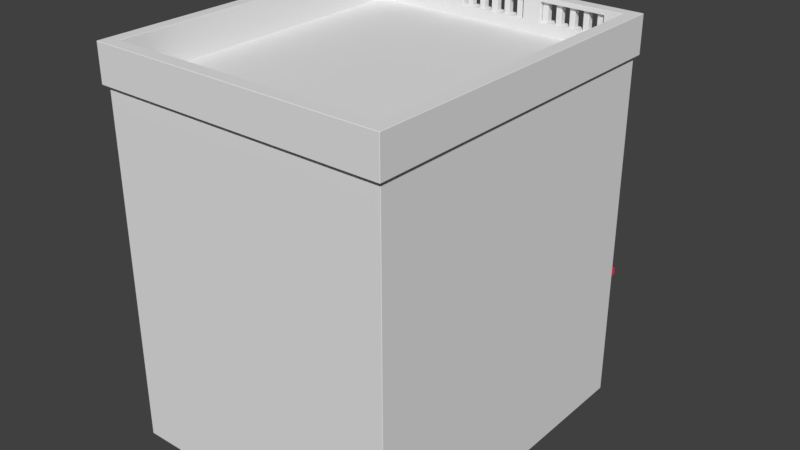 # Source: building5.blend  (saved by Blender 2.78.0; exported with 4.5.12 LTS)
import bpy
from mathutils import Matrix  # noqa: F401  (used for matrix-valued properties, if any)

bpy.ops.wm.read_factory_settings(use_empty=True)
scene = bpy.context.scene
scene.name = 'Scene'

# ---- collections
col_collection_1 = bpy.data.collections.new('Collection 1'); scene.collection.children.link(col_collection_1)

# ---- materials (node trees are filled in below, after node groups)
mat_concrete = bpy.data.materials.new('concrete')
mat_concrete.alpha_threshold = 0.0
mat_concrete.use_transparent_shadow = False
mat_concrete.roughness = 0.5
mat_window = bpy.data.materials.new('window')
mat_window.alpha_threshold = 0.0
mat_window.use_transparent_shadow = False
mat_window.diffuse_color = (0.1288, 0.1743, 0.2882, 1.0)
mat_window.specular_color = (0.9923, 0.8697, 1.0)
mat_window.roughness = 0.5
mat_red = bpy.data.materials.new('red')
mat_red.alpha_threshold = 0.0
mat_red.use_transparent_shadow = False
mat_red.diffuse_color = (0.949, 0.03712, 0.08617, 1.0)
mat_red.roughness = 0.5
mat_red.specular_intensity = 0.2
mat_blue_white = bpy.data.materials.new('blue_white')
mat_blue_white.alpha_threshold = 0.0
mat_blue_white.use_transparent_shadow = False
mat_blue_white.diffuse_color = (0.6031, 0.9713, 1.0, 1.0)
mat_blue_white.specular_color = (0.8819, 0.7495, 0.9698)
mat_blue_white.roughness = 0.5
mat_blue_white.specular_intensity = 0.2

# ---- material node trees

# ---- world
world_world = bpy.data.worlds.new('World'); scene.world = world_world
world_world.color = (0.05088, 0.05088, 0.05088)
world_world.use_sun_shadow = False
world_world.sun_shadow_jitter_overblur = 0.0
world_world.cycles.sampling_method = 'MANUAL'

# ---- meshes
me_house_5 = bpy.data.meshes.new('house_5')
me_house_5.from_pydata([(-7.601, -4.366, 9.408), (-7.601, -4.366, 9.713), (-6.038, -4.366, 9.408), (-6.038, -4.366, 9.713), (-4.153, -4.366, 9.408), (-6.038, -4.585, 13.11), (-4.153, -4.366, 9.713), (-5.716, -4.366, 9.408), (-5.716, -4.366, 9.713), (-7.601, -4.585, 13.11), (-7.601, -4.366, 12.81), (-7.601, -4.366, 13.11), (-6.038, -4.366, 12.81), (-6.038, -4.366, 13.11), (-4.153, -4.366, 12.81), (-7.601, -4.585, 12.81), (-4.153, -4.366, 13.11), (-5.716, -4.366, 12.81), (-5.716, -4.366, 13.11), (-5.716, -4.585, 9.713), (-5.716, -4.366, 16.2), (-7.601, -4.366, 16.2), (-7.601, -4.366, 16.51), (-6.038, -4.366, 16.2), (-6.038, -4.366, 16.51), (-6.038, -4.366, 19.6), (-4.153, -4.366, 16.2), (-5.716, -4.585, 9.408), (-4.153, -4.585, 9.713), (-4.153, -4.366, 16.51), (-5.716, -4.366, 16.51), (-4.153, -4.585, 9.408), (-5.716, -4.366, 19.6), (-7.601, -4.366, 19.6), (-7.601, -4.366, 19.91), (-6.038, -4.366, 19.91), (-7.601, -4.585, 9.713), (-4.153, -4.366, 19.6), (-6.038, -4.585, 12.81), (-6.038, -4.585, 9.713), (-4.153, -4.366, 19.91), (-5.716, -4.366, 19.91), (-6.038, -4.585, 9.408), (-7.601, -4.585, 9.408), (-6.038, -4.585, 16.2), (-4.153, -4.585, 12.81), (-4.153, -4.585, 13.11), (-5.716, -4.585, 12.81), (-5.716, -4.585, 13.11), (-7.601, -4.585, 16.2), (-7.601, -4.585, 16.51), (-6.038, -4.585, 16.51), (-6.038, -4.585, 19.6), (-4.153, -4.585, 16.2), (-4.153, -4.585, 16.51), (-5.716, -4.585, 16.2), (-5.716, -4.585, 16.51), (-5.716, -4.585, 19.6), (-7.601, -4.585, 19.6), (-7.601, -4.585, 19.91), (-6.038, -4.585, 19.91), (-4.153, -4.585, 19.6), (-4.153, -4.585, 19.91), (-5.716, -4.585, 19.91), (-7.447, -5.277, 23.58), (-7.447, -4.856, 23.58), (-7.083, -5.277, 23.58), (-7.083, -4.856, 23.58), (-7.083, -4.856, 22.06), (-7.447, -4.856, 22.06), (-7.083, -5.277, 22.06), (-7.447, -5.277, 22.06), (-6.538, -5.277, 23.58), (-6.538, -4.856, 23.58), (-6.174, -5.277, 23.58), (-6.174, -4.856, 23.58), (-6.174, -4.856, 22.06), (-6.538, -4.856, 22.06), (-6.174, -5.277, 22.06), (-6.538, -5.277, 22.06), (-5.628, -5.277, 23.58), (-5.628, -4.856, 23.58), (-5.265, -5.277, 23.58), (-5.265, -4.856, 23.58), (-5.265, -4.856, 22.06), (-5.628, -4.856, 22.06), (-5.265, -5.277, 22.06), (-5.628, -5.277, 22.06), (-4.719, -5.277, 23.58), (-4.719, -4.856, 23.58), (-4.355, -5.277, 23.58), (-4.355, -4.856, 23.58), (-4.355, -4.856, 22.06), (-4.719, -4.856, 22.06), (-4.355, -5.277, 22.06), (-4.719, -5.277, 22.06), (-3.81, -5.277, 23.58), (-3.81, -4.856, 23.58), (-3.446, -5.277, 23.58), (-3.446, -4.856, 23.58), (-3.446, -4.856, 22.06), (-3.81, -4.856, 22.06), (-3.446, -5.277, 22.06), (-3.81, -5.277, 22.06), (-1.991, -5.277, 23.58), (-1.991, -4.856, 23.58), (-1.627, -5.277, 23.58), (-1.627, -4.856, 23.58), (-1.627, -4.856, 22.06), (-1.991, -4.856, 22.06), (-1.627, -5.277, 22.06), (-1.991, -5.277, 22.06), (-1.081, -5.277, 23.58), (-1.081, -4.856, 23.58), (-0.7176, -5.277, 23.58), (-0.7176, -4.856, 23.58), (-0.7176, -4.856, 22.06), (-1.081, -4.856, 22.06), (-0.7176, -5.277, 22.06), (-1.081, -5.277, 22.06), (-0.2101, -5.277, 22.06), (-0.2101, -4.856, 22.06), (-0.2101, -4.856, 23.58), (-0.2101, -5.277, 23.58), (-9.369, 16.59, -0.5936), (-9.369, 16.59, 8.233), (-9.369, 16.59, 1.16), (-8.783, 16.05, 23.71), (-8.783, -4.648, 23.71), (-9.369, 16.59, 5.385), (-2.325, 16.59, -0.5936), (-2.325, 16.59, 1.16), (-2.325, -4.09, 8.233), (-2.325, -4.09, 1.16), (-2.325, 16.59, 8.233), (-2.325, -4.09, -0.5936), (-2.325, -4.09, 5.385), (-2.325, 16.59, 5.385), (-7.644, 16.59, -0.5936), (-4.05, 16.59, -0.5936), (-4.05, 16.59, 1.16), (-7.644, 16.59, 1.16), (-7.644, 16.59, 5.385), (-4.05, 16.59, 5.385), (-4.05, -4.805, 1.16), (-7.644, -4.805, 1.16), (-1.979, -3.81, 1.307), (-7.644, -4.805, 5.385), (-4.05, -4.805, 5.385), (-9.369, -5.231, 5.385), (-9.369, -5.231, -0.5936), (-9.369, -5.231, 1.16), (-2.325, -5.231, 5.385), (-2.325, -5.231, 1.16), (-2.325, -5.231, -0.5936), (-4.05, -5.231, -0.5936), (-7.644, -5.231, -0.5936), (-4.05, -5.231, 5.385), (-7.644, -5.231, 5.385), (-7.644, -5.231, 1.16), (-4.05, -5.231, 1.16), (-8.127, -4.421, 1.51), (-3.567, -4.421, 1.51), (-8.127, -6.335, 1.51), (-3.567, -6.335, 1.51), (-4.314, -4.805, 5.206), (-7.38, -4.805, 5.206), (-7.38, -4.805, 1.602), (-4.314, -4.805, 1.602), (-4.314, -4.216, 5.206), (-7.38, -4.216, 5.206), (-7.38, -4.216, 1.602), (-4.314, -4.216, 1.602), (-2.145, -4.09, 1.16), (-2.145, -4.09, -0.5936), (-2.145, -4.09, 5.134), (-1.979, -3.81, -0.4754), (-1.979, -3.81, 5.28), (-9.605, -5.485, 23.71), (-9.369, 16.59, 9.351), (-9.369, 16.59, 20.73), (-9.369, 16.59, 19.96), (-2.325, 16.59, 9.351), (-2.325, 16.59, 20.73), (-2.325, 16.59, 19.96), (-7.644, 16.59, 8.233), (-4.05, 16.59, 8.233), (-4.05, 16.59, 9.351), (-7.644, 16.59, 9.351), (-7.644, 16.59, 19.96), (-4.05, 16.59, 19.96), (-7.644, 16.59, 20.73), (-4.05, 16.59, 20.73), (-4.05, -4.769, 9.351), (-7.644, -4.769, 9.351), (-9.369, -5.231, 19.96), (-9.369, -5.231, 20.73), (-9.369, -5.231, 8.233), (-9.369, -5.231, 9.351), (-2.325, -5.231, 19.96), (-2.325, -5.231, 9.351), (-2.325, -5.231, 8.233), (-4.05, -5.231, 8.233), (-7.644, -5.231, 8.233), (-4.05, -5.231, 19.96), (-7.644, -5.231, 19.96), (-7.644, -5.231, 9.351), (-4.05, -5.231, 9.351), (-7.644, -5.231, 20.73), (-4.05, -5.231, 20.73), (-7.644, -4.769, 19.96), (-4.05, -4.769, 19.96), (-2.325, -4.769, 9.351), (-2.325, -4.769, 19.96), (-2.325, -5.231, 20.73), (-2.114, -4.769, 9.513), (-2.114, -4.769, 19.81), (-7.453, -4.769, 9.51), (-4.241, -4.769, 9.51), (-4.241, -4.769, 19.8), (-7.453, -4.769, 19.8), (-2.114, -4.412, 9.513), (-2.114, -4.412, 19.81), (-7.453, -4.412, 9.51), (-4.241, -4.412, 9.51), (-4.241, -4.412, 19.8), (-7.453, -4.412, 19.8), (-9.369, 16.59, 21.47), (-2.325, 16.59, 21.47), (-9.369, -5.231, 21.47), (-7.644, -5.231, 21.47), (-4.05, -5.231, 21.47), (-2.325, -5.231, 21.47), (-9.605, 16.89, 23.71), (-4.05, 16.59, 21.47), (-9.605, -5.485, 21.31), (-9.605, 16.89, 21.31), (-7.644, 16.59, 21.47), (-8.783, 16.05, 21.31), (-8.783, -4.648, 21.31), (-9.605, 16.89, 22.2), (-9.605, -5.485, 22.2), (-7.597, -5.485, 21.31), (-7.597, -4.648, 21.31), (-7.597, -5.485, 23.71), (-7.597, -4.648, 23.71), (-7.597, -5.485, 22.2), (-9.605, 16.89, 23.41), (-9.605, -5.485, 23.41), (-7.597, -5.485, 23.41), (-2.204, -4.648, 22.2), (-7.597, -4.648, 22.2), (-8.783, 16.05, 22.2), (-8.783, -4.648, 22.2), (-3.398, -5.485, 21.31), (-2.204, -5.485, 21.31), (-2.204, -4.648, 21.31), (-3.398, -4.648, 21.31), (-3.398, -5.485, 23.71), (-2.204, -5.485, 23.71), (-2.204, -4.648, 23.71), (-3.398, -4.648, 23.71), (-3.398, -5.485, 22.2), (-2.204, -5.485, 22.2), (-2.204, -5.485, 23.41), (-3.398, -5.485, 23.41), (-3.398, -4.648, 22.2), (-8.783, -4.648, 23.41), (-2.204, -4.648, 23.41), (-7.597, -4.648, 23.41), (-8.783, 16.05, 23.41), (-3.398, -4.648, 23.41), (-2.394, -4.207, 9.259), (-3.241, -4.207, 8.433), (-2.394, -4.207, 12.56), (-3.241, -4.207, 12.56), (-3.241, -8.69, 8.433), (-2.394, -8.69, 9.259), (-2.394, -8.69, 12.56), (-3.241, -8.69, 12.56), (-2.511, -8.165, 9.309), (-2.511, -8.79, 9.309), (-2.511, -8.79, 10.12), (-2.511, -8.165, 10.12), (-3.314, -8.79, 12.39), (-2.212, -8.165, 12.39), (-3.314, -4.207, 12.39), (-2.212, -4.207, 12.39), (-3.314, -8.79, 12.73), (-2.212, -8.165, 12.73), (-3.314, -4.207, 12.73), (-2.212, -4.207, 12.73), (-3.592, -7.993, 5.492), (-8.102, -7.993, 5.492), (-3.592, -7.993, 5.987), (-8.102, -7.993, 5.987), (-3.592, -4.698, 5.492), (-8.102, -4.698, 5.492), (-3.592, -4.698, 7.244), (-8.102, -4.698, 7.244), (-2.385, -8.656, 12.51), (-2.385, -8.333, 12.51), (-2.107, -8.656, 12.51), (-2.107, -8.333, 12.51), (-2.107, -8.333, 10.02), (-2.385, -8.333, 10.02), (-2.107, -8.656, 10.02), (-2.385, -8.656, 10.02), (-1.476, -8.656, 12.51), (-1.476, -8.333, 12.51), (-1.197, -8.656, 12.51), (-1.197, -8.333, 12.51), (-1.197, -8.333, 10.02), (-1.476, -8.333, 10.02), (-1.197, -8.656, 10.02), (-1.476, -8.656, 10.02), (-0.5667, -8.656, 12.51), (-0.5667, -8.333, 12.51), (-0.2879, -8.656, 12.51), (-0.2879, -8.333, 12.51), (-0.2879, -8.333, 10.02), (-0.5667, -8.333, 10.02), (-0.2879, -8.656, 10.02), (-0.5667, -8.656, 10.02), (-2.62, -4.366, 9.408), (-2.62, -4.366, 9.713), (-1.551, -4.366, 9.408), (-1.551, -4.366, 9.713), (-1.551, -4.366, 12.81), (-1.551, -4.585, 13.11), (-1.551, -4.585, 12.81), (-1.23, -4.366, 9.408), (-1.23, -4.366, 9.713), (-2.62, -4.585, 13.11), (-2.62, -4.366, 12.81), (-2.62, -4.366, 13.11), (-1.551, -4.366, 13.11), (-2.62, -4.585, 12.81), (-1.23, -4.585, 12.81), (-1.23, -4.366, 12.81), (-1.23, -4.366, 13.11), (-1.23, -4.585, 9.713), (-1.23, -4.366, 16.2), (-2.62, -4.366, 16.2), (-2.62, -4.366, 16.51), (-1.551, -4.366, 16.2), (-1.551, -4.366, 16.51), (-1.23, -4.585, 9.408), (-1.23, -4.366, 16.51), (-1.23, -4.366, 19.6), (-2.62, -4.366, 19.6), (-2.62, -4.366, 19.91), (-1.551, -4.366, 19.6), (-1.551, -4.366, 19.91), (-2.62, -4.585, 9.713), (-1.551, -4.585, 9.713), (-1.23, -4.366, 19.91), (-1.551, -4.585, 9.408), (-2.62, -4.585, 9.408), (-1.551, -4.585, 16.2), (-1.23, -4.585, 13.11), (-2.62, -4.585, 16.2), (-2.62, -4.585, 16.51), (-1.551, -4.585, 16.51), (-1.23, -4.585, 16.2), (-1.23, -4.585, 16.51), (-1.23, -4.585, 19.6), (-2.62, -4.585, 19.6), (-2.62, -4.585, 19.91), (-1.551, -4.585, 19.6), (-1.551, -4.585, 19.91), (-1.23, -4.585, 19.91), (-2.533, -6.885, 5.225), (-2.533, -6.885, 5.49), (-2.533, -3.589, 5.225), (-2.533, -3.589, 7.118), (-2.15, -4.09, 7.133), (-2.15, -4.09, 8.054), (-2.15, -3.731, 7.133), (-2.15, -3.731, 8.054), (-2.032, -3.731, 7.275), (-2.032, -3.731, 7.912), (-2.032, -3.485, 7.275), (-2.032, -3.485, 7.912), (-3.951, -5.499, 9.244), (-7.743, -5.499, 9.244), (-7.743, -5.499, 9.392), (-3.951, -5.499, 9.392), (-3.951, -4.645, 9.244), (-7.743, -4.645, 9.244), (-7.743, -4.645, 9.392), (-3.951, -4.645, 9.392), (7.601, -4.366, 9.408), (7.601, -4.366, 9.713), (6.038, -4.366, 9.408), (6.038, -4.366, 9.713), (4.153, -4.366, 9.408), (6.038, -4.585, 13.11), (4.153, -4.366, 9.713), (5.716, -4.366, 9.408), (5.716, -4.366, 9.713), (7.601, -4.585, 13.11), (7.601, -4.366, 12.81), (7.601, -4.366, 13.11), (6.038, -4.366, 12.81), (6.038, -4.366, 13.11), (4.153, -4.366, 12.81), (7.601, -4.585, 12.81), (4.153, -4.366, 13.11), (5.716, -4.366, 12.81), (5.716, -4.366, 13.11), (5.716, -4.585, 9.713), (5.716, -4.366, 16.2), (7.601, -4.366, 16.2), (7.601, -4.366, 16.51), (6.038, -4.366, 16.2), (6.038, -4.366, 16.51), (6.038, -4.366, 19.6), (4.153, -4.366, 16.2), (5.716, -4.585, 9.408), (4.153, -4.585, 9.713), (4.153, -4.366, 16.51), (5.716, -4.366, 16.51), (4.153, -4.585, 9.408), (5.716, -4.366, 19.6), (7.601, -4.366, 19.6), (7.601, -4.366, 19.91), (6.038, -4.366, 19.91), (7.601, -4.585, 9.713), (4.153, -4.366, 19.6), (6.038, -4.585, 12.81), (6.038, -4.585, 9.713), (4.153, -4.366, 19.91), (5.716, -4.366, 19.91), (6.038, -4.585, 9.408), (7.601, -4.585, 9.408), (6.038, -4.585, 16.2), (4.153, -4.585, 12.81), (4.153, -4.585, 13.11), (5.716, -4.585, 12.81), (5.716, -4.585, 13.11), (7.601, -4.585, 16.2), (7.601, -4.585, 16.51), (6.038, -4.585, 16.51), (6.038, -4.585, 19.6), (4.153, -4.585, 16.2), (4.153, -4.585, 16.51), (5.716, -4.585, 16.2), (5.716, -4.585, 16.51), (5.716, -4.585, 19.6), (7.601, -4.585, 19.6), (7.601, -4.585, 19.91), (6.038, -4.585, 19.91), (4.153, -4.585, 19.6), (4.153, -4.585, 19.91), (5.716, -4.585, 19.91), (7.447, -5.277, 23.58), (7.447, -4.856, 23.58), (7.083, -5.277, 23.58), (7.083, -4.856, 23.58), (7.083, -4.856, 22.06), (7.447, -4.856, 22.06), (7.083, -5.277, 22.06), (7.447, -5.277, 22.06), (6.538, -5.277, 23.58), (6.538, -4.856, 23.58), (6.174, -5.277, 23.58), (6.174, -4.856, 23.58), (6.174, -4.856, 22.06), (6.538, -4.856, 22.06), (6.174, -5.277, 22.06), (6.538, -5.277, 22.06), (5.628, -5.277, 23.58), (5.628, -4.856, 23.58), (5.265, -5.277, 23.58), (5.265, -4.856, 23.58), (5.265, -4.856, 22.06), (5.628, -4.856, 22.06), (5.265, -5.277, 22.06), (5.628, -5.277, 22.06), (4.719, -5.277, 23.58), (4.719, -4.856, 23.58), (4.355, -5.277, 23.58), (4.355, -4.856, 23.58), (4.355, -4.856, 22.06), (4.719, -4.856, 22.06), (4.355, -5.277, 22.06), (4.719, -5.277, 22.06), (3.81, -5.277, 23.58), (3.81, -4.856, 23.58), (3.446, -5.277, 23.58), (3.446, -4.856, 23.58), (3.446, -4.856, 22.06), (3.81, -4.856, 22.06), (3.446, -5.277, 22.06), (3.81, -5.277, 22.06), (1.991, -5.277, 23.58), (1.991, -4.856, 23.58), (1.627, -5.277, 23.58), (1.627, -4.856, 23.58), (1.627, -4.856, 22.06), (1.991, -4.856, 22.06), (1.627, -5.277, 22.06), (1.991, -5.277, 22.06), (1.081, -5.277, 23.58), (1.081, -4.856, 23.58), (0.7176, -5.277, 23.58), (0.7176, -4.856, 23.58), (0.7176, -4.856, 22.06), (1.081, -4.856, 22.06), (0.7176, -5.277, 22.06), (1.081, -5.277, 22.06), (0.2101, -5.277, 22.06), (0.0, -5.277, 22.06), (0.2101, -4.856, 22.06), (0.0, -4.856, 22.06), (0.0, -4.856, 23.58), (0.0, -5.277, 23.58), (0.2101, -4.856, 23.58), (0.2101, -5.277, 23.58), (0.0, -4.648, 23.71), (0.0, 16.05, 23.71), (9.369, 16.59, -0.5936), (9.369, 16.59, 8.233), (0.0, 16.59, 1.16), (9.369, 16.59, 1.16), (8.783, 16.05, 23.71), (0.0, 16.59, 8.233), (0.0, 16.59, -0.5936), (0.0, -4.09, 8.233), (0.0, -3.81, 5.28), (8.783, -4.648, 23.71), (0.0, -4.09, 5.385), (9.369, 16.59, 5.385), (0.0, 16.59, 5.385), (2.325, 16.59, -0.5936), (2.325, 16.59, 1.16), (2.325, -4.09, 8.233), (2.325, -4.09, 1.16), (2.325, 16.59, 8.233), (2.325, -4.09, -0.5936), (2.325, -4.09, 5.385), (2.325, 16.59, 5.385), (7.644, 16.59, -0.5936), (4.05, 16.59, -0.5936), (4.05, 16.59, 1.16), (7.644, 16.59, 1.16), (7.644, 16.59, 5.385), (4.05, 16.59, 5.385), (4.05, -4.805, 1.16), (7.644, -4.805, 1.16), (1.979, -3.81, 1.307), (0.0, -3.81, 1.307), (7.644, -4.805, 5.385), (4.05, -4.805, 5.385), (9.369, -5.231, 5.385), (9.369, -5.231, -0.5936), (9.369, -5.231, 1.16), (2.325, -5.231, 5.385), (2.325, -5.231, 1.16), (2.325, -5.231, -0.5936), (4.05, -5.231, -0.5936), (7.644, -5.231, -0.5936), (4.05, -5.231, 5.385), (7.644, -5.231, 5.385), (7.644, -5.231, 1.16), (4.05, -5.231, 1.16), (8.127, -4.421, 1.51), (3.567, -4.421, 1.51), (8.127, -6.335, 1.51), (3.567, -6.335, 1.51), (4.314, -4.805, 5.206), (7.38, -4.805, 5.206), (7.38, -4.805, 1.602), (4.314, -4.805, 1.602), (4.314, -4.216, 5.206), (7.38, -4.216, 5.206), (7.38, -4.216, 1.602), (4.314, -4.216, 1.602), (0.0, -4.09, 5.134), (2.145, -4.09, 1.16), (2.145, -4.09, -0.5936), (0.0, -4.09, -0.5936), (2.145, -4.09, 5.134), (1.979, -3.81, -0.4754), (0.0, -3.81, -0.4754), (1.979, -3.81, 5.28), (0.0, -5.231, 8.233), (0.0, 16.59, 20.73), (9.605, -5.485, 23.71), (9.369, 16.59, 9.351), (0.0, 16.59, 9.351), (9.369, 16.59, 20.73), (0.0, 16.89, 21.31), (0.0, -5.485, 21.31), (9.369, 16.59, 19.96), (0.0, 16.59, 19.96), (2.325, 16.59, 9.351), (2.325, 16.59, 20.73), (2.325, 16.59, 19.96), (7.644, 16.59, 8.233), (4.05, 16.59, 8.233), (4.05, 16.59, 9.351), (7.644, 16.59, 9.351), (7.644, 16.59, 19.96), (4.05, 16.59, 19.96), (0.0, -4.769, 19.96), (0.0, -4.769, 9.351), (7.644, 16.59, 20.73), (4.05, 16.59, 20.73), (4.05, -4.769, 9.351), (7.644, -4.769, 9.351), (9.369, -5.231, 19.96), (9.369, -5.231, 20.73), (9.369, -5.231, 8.233), (9.369, -5.231, 9.351), (2.325, -5.231, 19.96), (2.325, -5.231, 9.351), (2.325, -5.231, 8.233), (4.05, -5.231, 8.233), (7.644, -5.231, 8.233), (4.05, -5.231, 19.96), (7.644, -5.231, 19.96), (7.644, -5.231, 9.351), (4.05, -5.231, 9.351), (7.644, -5.231, 20.73), (4.05, -5.231, 20.73), (7.644, -4.769, 19.96), (4.05, -4.769, 19.96), (2.325, -4.769, 9.351), (2.325, -4.769, 19.96), (2.325, -5.231, 20.73), (0.0, -5.231, 9.351), (0.0, -5.231, 19.96), (0.0, -5.231, 20.73), (0.0, -4.769, 9.513), (2.114, -4.769, 9.513), (2.114, -4.769, 19.81), (0.0, -4.769, 19.81), (7.453, -4.769, 9.51), (4.241, -4.769, 9.51), (4.241, -4.769, 19.8), (7.453, -4.769, 19.8), (0.0, -4.412, 9.513), (2.114, -4.412, 9.513), (2.114, -4.412, 19.81), (0.0, -4.412, 19.81), (7.453, -4.412, 9.51), (4.241, -4.412, 9.51), (4.241, -4.412, 19.8), (7.453, -4.412, 19.8), (9.369, 16.59, 21.47), (0.0, -5.485, 23.71), (2.325, 16.59, 21.47), (9.369, -5.231, 21.47), (7.644, -5.231, 21.47), (4.05, -5.231, 21.47), (2.325, -5.231, 21.47), (0.0, -5.231, 21.47), (0.0, 16.59, 21.47), (9.605, 16.89, 23.71), (0.0, 16.89, 23.71), (4.05, 16.59, 21.47), (9.605, -5.485, 21.31), (9.605, 16.89, 21.31), (7.644, 16.59, 21.47), (0.0, -4.648, 21.31), (0.0, 16.05, 21.31), (8.783, 16.05, 21.31), (8.783, -4.648, 21.31), (9.605, 16.89, 22.2), (0.0, -5.485, 22.2), (0.0, 16.89, 22.2), (9.605, -5.485, 22.2), (7.597, -5.485, 21.31), (7.597, -4.648, 21.31), (7.597, -5.485, 23.71), (7.597, -4.648, 23.71), (7.597, -5.485, 22.2), (9.605, 16.89, 23.41), (0.0, -5.485, 23.41), (9.605, -5.485, 23.41), (0.0, 16.89, 23.41), (7.597, -5.485, 23.41), (2.204, -4.648, 22.2), (7.597, -4.648, 22.2), (0.0, -4.648, 22.2), (0.0, 16.05, 22.2), (8.783, 16.05, 22.2), (8.783, -4.648, 22.2), (3.398, -5.485, 21.31), (2.204, -5.485, 21.31), (2.204, -4.648, 21.31), (3.398, -4.648, 21.31), (3.398, -5.485, 23.71), (2.204, -5.485, 23.71), (2.204, -4.648, 23.71), (3.398, -4.648, 23.71), (3.398, -5.485, 22.2), (2.204, -5.485, 22.2), (2.204, -5.485, 23.41), (3.398, -5.485, 23.41), (3.398, -4.648, 22.2), (8.783, -4.648, 23.41), (0.0, 16.05, 23.41), (2.204, -4.648, 23.41), (7.597, -4.648, 23.41), (8.783, 16.05, 23.41), (0.0, -4.648, 23.41), (3.398, -4.648, 23.41), (0.0, -4.207, 8.433), (2.394, -4.207, 9.259), (3.241, -4.207, 8.433), (0.0, -4.207, 9.259), (2.394, -4.207, 12.56), (3.241, -4.207, 12.56), (0.0, -8.69, 8.433), (3.241, -8.69, 8.433), (2.394, -8.69, 9.259), (0.0, -8.69, 9.259), (2.394, -8.69, 12.56), (3.241, -8.69, 12.56), (2.511, -8.165, 9.309), (0.0, -8.165, 9.309), (2.511, -8.79, 9.309), (0.0, -8.79, 9.309), (2.511, -8.79, 10.12), (0.0, -8.79, 10.12), (2.511, -8.165, 10.12), (0.0, -8.165, 10.12), (3.314, -8.79, 12.39), (0.0, -8.79, 12.39), (2.212, -8.165, 12.39), (0.0, -8.165, 12.39), (3.314, -4.207, 12.39), (2.212, -4.207, 12.39), (3.314, -8.79, 12.73), (0.0, -8.79, 12.73), (2.212, -8.165, 12.73), (0.0, -8.165, 12.73), (3.314, -4.207, 12.73), (2.212, -4.207, 12.73), (3.592, -7.993, 5.492), (8.102, -7.993, 5.492), (3.592, -7.993, 5.987), (8.102, -7.993, 5.987), (3.592, -4.698, 5.492), (8.102, -4.698, 5.492), (3.592, -4.698, 7.244), (8.102, -4.698, 7.244), (2.385, -8.656, 12.51), (2.385, -8.333, 12.51), (2.107, -8.656, 12.51), (2.107, -8.333, 12.51), (2.107, -8.333, 10.02), (2.385, -8.333, 10.02), (2.107, -8.656, 10.02), (2.385, -8.656, 10.02), (1.476, -8.656, 12.51), (1.476, -8.333, 12.51), (1.197, -8.656, 12.51), (1.197, -8.333, 12.51), (1.197, -8.333, 10.02), (1.476, -8.333, 10.02), (1.197, -8.656, 10.02), (1.476, -8.656, 10.02), (0.5667, -8.656, 12.51), (0.5667, -8.333, 12.51), (0.2879, -8.656, 12.51), (0.2879, -8.333, 12.51), (0.2879, -8.333, 10.02), (0.5667, -8.333, 10.02), (0.2879, -8.656, 10.02), (0.5667, -8.656, 10.02), (2.62, -4.366, 9.408), (2.62, -4.366, 9.713), (1.551, -4.366, 9.408), (1.551, -4.366, 9.713), (1.551, -4.366, 12.81), (0.0, -4.366, 9.408), (1.551, -4.585, 13.11), (1.551, -4.585, 12.81), (0.0, -4.366, 9.713), (1.23, -4.366, 9.408), (1.23, -4.366, 9.713), (2.62, -4.585, 13.11), (2.62, -4.366, 12.81), (2.62, -4.366, 13.11), (1.551, -4.366, 13.11), (2.62, -4.585, 12.81), (1.23, -4.585, 12.81), (1.23, -4.366, 12.81), (1.23, -4.366, 13.11), (1.23, -4.585, 9.713), (1.23, -4.366, 16.2), (2.62, -4.366, 16.2), (2.62, -4.366, 16.51), (1.551, -4.366, 16.2), (1.551, -4.366, 16.51), (0.0, -4.366, 16.2), (1.23, -4.585, 9.408), (0.0, -4.585, 9.713), (0.0, -4.366, 16.51), (1.23, -4.366, 16.51), (0.0, -4.585, 9.408), (1.23, -4.366, 19.6), (2.62, -4.366, 19.6), (2.62, -4.366, 19.91), (1.551, -4.366, 19.6), (1.551, -4.366, 19.91), (2.62, -4.585, 9.713), (0.0, -4.366, 19.6), (1.551, -4.585, 9.713), (0.0, -4.366, 19.91), (1.23, -4.366, 19.91), (1.551, -4.585, 9.408), (2.62, -4.585, 9.408), (1.551, -4.585, 16.2), (1.23, -4.585, 13.11), (2.62, -4.585, 16.2), (2.62, -4.585, 16.51), (1.551, -4.585, 16.51), (0.0, -4.585, 16.2), (0.0, -4.585, 16.51), (1.23, -4.585, 16.2), (1.23, -4.585, 16.51), (1.23, -4.585, 19.6), (2.62, -4.585, 19.6), (2.62, -4.585, 19.91), (1.551, -4.585, 19.6), (1.551, -4.585, 19.91), (0.0, -4.585, 19.6), (0.0, -4.585, 19.91), (1.23, -4.585, 19.91), (0.0, -6.885, 5.225), (2.533, -6.885, 5.225), (0.0, -6.885, 5.49), (2.533, -6.885, 5.49), (0.0, -3.589, 5.225), (2.533, -3.589, 5.225), (0.0, -3.589, 7.118), (2.533, -3.589, 7.118), (0.0, -4.09, 8.054), (0.0, -4.09, 7.133), (2.15, -4.09, 7.133), (2.15, -4.09, 8.054), (0.0, -3.731, 8.054), (0.0, -3.731, 7.133), (2.15, -3.731, 7.133), (2.15, -3.731, 8.054), (0.0, -3.731, 7.912), (0.0, -3.731, 7.275), (2.032, -3.731, 7.275), (2.032, -3.731, 7.912), (0.0, -3.485, 7.912), (0.0, -3.485, 7.275), (2.032, -3.485, 7.275), (2.032, -3.485, 7.912), (3.951, -5.499, 9.244), (7.743, -5.499, 9.244), (7.743, -5.499, 9.392), (3.951, -5.499, 9.392), (3.951, -4.645, 9.244), (7.743, -4.645, 9.244), (7.743, -4.645, 9.392), (3.951, -4.645, 9.392), (-9.369, 16.59, -1.38), (-2.325, 16.59, -1.38), (-2.325, -4.09, -1.38), (-7.644, 16.59, -1.38), (-4.05, 16.59, -1.38), (-9.369, -5.231, -1.38), (-2.325, -5.231, -1.38), (-4.05, -5.231, -1.38), (-7.644, -5.231, -1.38), (-3.567, -4.421, -1.38), (-8.127, -4.421, -1.38), (-3.567, -6.335, -1.38), (-8.127, -6.335, -1.38), (-2.145, -4.09, -1.38), (9.369, 16.59, -1.38), (0.0, 16.59, -1.38), (2.325, 16.59, -1.38), (2.325, -4.09, -1.38), (7.644, 16.59, -1.38), (4.05, 16.59, -1.38), (9.369, -5.231, -1.38), (2.325, -5.231, -1.38), (4.05, -5.231, -1.38), (7.644, -5.231, -1.38), (3.567, -4.421, -1.38), (8.127, -4.421, -1.38), (3.567, -6.335, -1.38), (8.127, -6.335, -1.38), (2.145, -4.09, -1.38), (0.0, -4.09, -1.38)], [], [(3, 2, 0, 1), (8, 3, 12, 17), (12, 13, 18, 17), (8, 6, 4, 7), (56, 57, 52, 51), (51, 50, 49, 44), (13, 12, 10, 11), (18, 13, 23, 20), (23, 24, 30, 20), (18, 16, 14, 17), (48, 47, 45, 46), (44, 55, 56, 51), (24, 23, 21, 22), (30, 24, 25, 32), (25, 35, 41, 32), (30, 29, 26, 20), (48, 55, 44, 5), (5, 9, 15, 38), (35, 25, 33, 34), (39, 36, 43, 42), (19, 47, 38, 39), (41, 40, 37, 32), (19, 27, 31, 28), (38, 47, 48, 5), (2, 3, 8, 7), (52, 57, 63, 60), (56, 55, 53, 54), (60, 59, 58, 52), (63, 57, 61, 62), (42, 27, 19, 39), (11, 10, 15, 9), (29, 30, 56, 54), (20, 23, 44, 55), (26, 29, 54, 53), (12, 3, 39, 38), (18, 20, 55, 48), (10, 12, 38, 15), (20, 26, 53, 55), (2, 7, 27, 42), (24, 22, 50, 51), (6, 8, 19, 28), (22, 21, 49, 50), (40, 41, 63, 62), (32, 25, 52, 57), (4, 6, 28, 31), (37, 40, 62, 61), (23, 13, 5, 44), (30, 32, 57, 56), (7, 4, 31, 27), (21, 23, 44, 49), (32, 37, 61, 57), (41, 35, 60, 63), (3, 1, 36, 39), (12, 17, 47, 38), (35, 34, 59, 60), (1, 0, 43, 36), (16, 18, 48, 46), (34, 33, 58, 59), (14, 16, 46, 45), (8, 17, 47, 19), (25, 24, 51, 52), (0, 2, 42, 43), (17, 14, 45, 47), (33, 25, 52, 58), (13, 11, 9, 5), (65, 69, 71, 64), (64, 71, 70, 66), (66, 70, 68, 67), (67, 68, 69, 65), (73, 77, 79, 72), (72, 79, 78, 74), (74, 78, 76, 75), (75, 76, 77, 73), (81, 85, 87, 80), (80, 87, 86, 82), (82, 86, 84, 83), (83, 84, 85, 81), (89, 93, 95, 88), (88, 95, 94, 90), (90, 94, 92, 91), (91, 92, 93, 89), (516, 515, 121, 122), (97, 101, 103, 96), (96, 103, 102, 98), (98, 102, 100, 99), (99, 100, 101, 97), (123, 120, 513, 517), (105, 109, 111, 104), (104, 111, 110, 106), (106, 110, 108, 107), (107, 108, 109, 105), (122, 121, 120, 123), (113, 117, 119, 112), (112, 119, 118, 114), (114, 118, 116, 115), (115, 116, 117, 113), (126, 151, 149, 129), (137, 534, 524, 131), (181, 189, 188, 179), (179, 198, 195, 181), (238, 239, 235, 236), (135, 133, 153, 154), (124, 150, 151, 126), (131, 524, 528, 130), (134, 527, 534, 137), (236, 593, 667, 238), (129, 142, 141, 126), (530, 177, 146, 552), (132, 529, 587, 201), (136, 133, 173, 175), (136, 532, 843, 376), (180, 196, 229, 227), (143, 137, 131, 140), (140, 131, 130, 139), (186, 134, 137, 143), (180, 181, 195, 196), (125, 185, 142, 129), (143, 140, 141, 142), (173, 174, 176, 146), (140, 139, 138, 141), (186, 143, 142, 185), (251, 266, 257, 243), (175, 173, 146, 177), (133, 136, 152, 153), (126, 141, 138, 124), (158, 149, 151, 159), (201, 202, 157, 152), (153, 160, 155, 154), (152, 157, 160, 153), (203, 197, 149, 158), (159, 151, 150, 156), (160, 157, 148, 144), (159, 156, 155, 160), (203, 158, 157, 202), (179, 125, 197, 198), (183, 588, 596, 184), (136, 132, 201, 152), (145, 144, 168, 167), (158, 159, 145, 147), (159, 160, 144, 145), (157, 158, 147, 148), (167, 168, 172, 171), (164, 877, 875, 162), (552, 146, 176, 585), (161, 876, 878, 163), (162, 161, 163, 164), (570, 892, 893, 569), (148, 147, 166, 165), (144, 148, 165, 168), (147, 145, 167, 166), (170, 171, 172, 169), (165, 166, 170, 169), (168, 165, 169, 172), (166, 167, 171, 170), (174, 582, 585, 176), (579, 175, 177, 530), (133, 135, 174, 173), (532, 136, 175, 579), (233, 178, 128, 127), (184, 596, 591, 182), (661, 233, 127, 521), (182, 591, 527, 134), (190, 184, 182, 187), (187, 182, 134, 186), (192, 183, 184, 190), (180, 191, 189, 181), (190, 187, 188, 189), (187, 186, 185, 188), (192, 190, 189, 191), (252, 253, 239, 238), (179, 188, 185, 125), (205, 195, 198, 206), (214, 209, 204, 199), (200, 207, 202, 201), (199, 204, 207, 200), (208, 196, 195, 205), (206, 198, 197, 203), (606, 213, 216, 638), (206, 203, 202, 207), (208, 205, 204, 209), (205, 206, 194, 210), (213, 212, 215, 216), (633, 199, 213, 606), (199, 200, 212, 213), (212, 607, 635, 215), (211, 210, 220, 219), (193, 211, 219, 218), (214, 199, 633, 634), (204, 205, 210, 211), (587, 632, 200, 201), (207, 204, 211, 193), (200, 632, 607, 212), (206, 207, 193, 194), (215, 635, 643, 221), (638, 216, 222, 646), (216, 215, 221, 222), (219, 220, 226, 225), (218, 219, 225, 224), (210, 194, 217, 220), (194, 193, 218, 217), (643, 646, 222, 221), (225, 226, 223, 224), (220, 217, 223, 226), (217, 218, 224, 223), (214, 634, 658, 232), (183, 192, 234, 228), (209, 214, 232, 231), (588, 183, 228, 659), (191, 180, 227, 237), (228, 232, 658, 659), (249, 265, 258, 244), (208, 209, 231, 230), (192, 191, 237, 234), (196, 208, 230, 229), (231, 234, 237, 230), (247, 248, 178, 233), (234, 231, 232, 228), (227, 229, 230, 237), (251, 246, 262, 266), (687, 252, 238, 667), (244, 258, 261, 245), (682, 247, 233, 661), (129, 149, 197, 125), (593, 236, 240, 672), (242, 254, 262, 246), (236, 235, 241, 240), (235, 242, 246, 241), (178, 244, 245, 128), (248, 249, 244, 178), (253, 251, 243, 239), (235, 239, 243, 242), (241, 246, 249, 248), (672, 240, 247, 682), (268, 250, 266, 271), (240, 241, 248, 247), (267, 269, 251, 253), (255, 256, 666, 594), (264, 680, 652, 259), (259, 652, 520, 260), (250, 686, 666, 256), (255, 594, 671, 263), (263, 264, 265, 262), (255, 263, 262, 254), (259, 260, 261, 258), (264, 259, 258, 265), (250, 256, 257, 266), (256, 255, 254, 257), (242, 243, 257, 254), (704, 270, 252, 687), (270, 267, 253, 252), (271, 266, 262, 265), (245, 261, 271, 269), (127, 128, 267, 270), (521, 127, 270, 704), (128, 245, 269, 267), (260, 268, 271, 261), (260, 520, 708, 268), (246, 251, 269, 249), (271, 265, 249, 269), (250, 263, 671, 686), (268, 264, 263, 250), (264, 268, 708, 680), (729, 283, 282, 727), (723, 725, 281, 280), (716, 719, 277, 276), (276, 277, 278, 279), (272, 274, 278, 277), (275, 273, 276, 279), (713, 272, 277, 719), (273, 710, 716, 276), (723, 280, 283, 729), (281, 725, 727, 282), (280, 281, 282, 283), (733, 731, 284, 285), (284, 286, 287, 285), (739, 289, 288, 737), (288, 289, 291, 290), (285, 287, 291, 289), (733, 285, 289, 739), (286, 284, 288, 290), (287, 286, 290, 291), (284, 731, 737, 288), (295, 293, 292, 294), (295, 299, 297, 293), (293, 297, 296, 292), (294, 298, 299, 295), (292, 296, 298, 294), (301, 305, 307, 300), (300, 307, 306, 302), (302, 306, 304, 303), (303, 304, 305, 301), (309, 313, 315, 308), (308, 315, 314, 310), (310, 314, 312, 311), (311, 312, 313, 309), (317, 321, 323, 316), (316, 323, 322, 318), (318, 322, 320, 319), (319, 320, 321, 317), (327, 326, 324, 325), (332, 327, 328, 339), (328, 336, 340, 339), (332, 782, 779, 331), (365, 366, 369, 363), (363, 362, 361, 359), (336, 328, 334, 335), (340, 336, 345, 342), (345, 346, 348, 342), (339, 340, 360, 338), (359, 364, 365, 363), (346, 345, 343, 344), (348, 346, 352, 349), (352, 353, 356, 349), (348, 802, 799, 342), (360, 364, 359, 329), (329, 333, 337, 330), (353, 352, 350, 351), (355, 354, 358, 357), (341, 338, 330, 355), (356, 813, 811, 349), (341, 347, 804, 801), (330, 338, 360, 329), (326, 327, 332, 331), (369, 366, 371, 370), (365, 364, 822, 823), (370, 368, 367, 369), (371, 366, 831, 832), (357, 347, 341, 355), (335, 334, 337, 333), (802, 348, 365, 823), (342, 345, 359, 364), (328, 327, 355, 330), (340, 342, 364, 360), (334, 328, 330, 337), (342, 799, 822, 364), (326, 331, 347, 357), (346, 344, 362, 363), (352, 349, 366, 369), (782, 332, 341, 801), (344, 343, 361, 362), (813, 356, 371, 832), (345, 336, 329, 359), (348, 349, 366, 365), (331, 779, 804, 347), (343, 345, 359, 361), (349, 811, 831, 366), (356, 353, 370, 371), (327, 325, 354, 355), (328, 339, 338, 330), (353, 351, 368, 370), (325, 324, 358, 354), (351, 350, 367, 368), (332, 339, 338, 341), (352, 346, 363, 369), (324, 326, 357, 358), (350, 352, 369, 367), (336, 335, 333, 329), (373, 372, 834, 836), (373, 375, 374, 372), (372, 374, 838, 834), (836, 840, 375, 373), (842, 377, 379, 846), (132, 136, 376, 377), (529, 132, 377, 842), (846, 379, 381, 850), (377, 376, 378, 379), (376, 843, 847, 378), (850, 381, 383, 854), (379, 378, 380, 381), (378, 847, 851, 380), (854, 383, 382, 855), (381, 380, 382, 383), (380, 851, 855, 382), (386, 385, 384, 387), (390, 391, 388, 389), (387, 391, 390, 386), (386, 390, 389, 385), (385, 389, 388, 384), (384, 388, 391, 387), (395, 393, 392, 394), (400, 409, 404, 395), (404, 409, 410, 405), (400, 399, 396, 398), (448, 443, 444, 449), (443, 436, 441, 442), (405, 403, 402, 404), (410, 412, 415, 405), (415, 412, 422, 416), (410, 409, 406, 408), (440, 438, 437, 439), (436, 443, 448, 447), (416, 414, 413, 415), (422, 424, 417, 416), (417, 424, 433, 427), (422, 412, 418, 421), (440, 397, 436, 447), (397, 430, 407, 401), (427, 426, 425, 417), (431, 434, 435, 428), (411, 431, 430, 439), (433, 424, 429, 432), (411, 420, 423, 419), (430, 397, 440, 439), (394, 399, 400, 395), (444, 452, 455, 449), (448, 446, 445, 447), (452, 444, 450, 451), (455, 454, 453, 449), (434, 431, 411, 419), (403, 401, 407, 402), (421, 446, 448, 422), (412, 447, 436, 415), (418, 445, 446, 421), (404, 430, 431, 395), (410, 440, 447, 412), (402, 407, 430, 404), (412, 447, 445, 418), (394, 434, 419, 399), (416, 443, 442, 414), (398, 420, 411, 400), (414, 442, 441, 413), (432, 454, 455, 433), (424, 449, 444, 417), (396, 423, 420, 398), (429, 453, 454, 432), (415, 436, 397, 405), (422, 448, 449, 424), (399, 419, 423, 396), (413, 441, 436, 415), (424, 449, 453, 429), (433, 455, 452, 427), (395, 431, 428, 393), (404, 430, 439, 409), (427, 452, 451, 426), (393, 428, 435, 392), (408, 438, 440, 410), (426, 451, 450, 425), (406, 437, 438, 408), (400, 411, 439, 409), (417, 444, 443, 416), (392, 435, 434, 394), (409, 439, 437, 406), (425, 450, 444, 417), (405, 397, 401, 403), (457, 456, 463, 461), (456, 458, 462, 463), (458, 459, 460, 462), (459, 457, 461, 460), (465, 464, 471, 469), (464, 466, 470, 471), (466, 467, 468, 470), (467, 465, 469, 468), (473, 472, 479, 477), (472, 474, 478, 479), (474, 475, 476, 478), (475, 473, 477, 476), (481, 480, 487, 485), (480, 482, 486, 487), (482, 483, 484, 486), (483, 481, 485, 484), (516, 518, 514, 515), (489, 488, 495, 493), (488, 490, 494, 495), (490, 491, 492, 494), (491, 489, 493, 492), (519, 517, 513, 512), (497, 496, 503, 501), (496, 498, 502, 503), (498, 499, 500, 502), (499, 497, 501, 500), (518, 519, 512, 514), (505, 504, 511, 509), (504, 506, 510, 511), (506, 507, 508, 510), (507, 505, 509, 508), (525, 533, 555, 557), (542, 536, 524, 534), (595, 590, 603, 604), (590, 595, 612, 615), (668, 664, 663, 669), (540, 560, 559, 538), (522, 525, 557, 556), (536, 535, 528, 524), (539, 542, 534, 527), (664, 668, 667, 593), (533, 525, 546, 547), (530, 552, 551, 586), (537, 618, 587, 529), (541, 583, 580, 538), (541, 844, 843, 532), (592, 651, 654, 613), (548, 545, 536, 542), (545, 544, 535, 536), (601, 548, 542, 539), (592, 613, 612, 595), (523, 533, 547, 600), (548, 547, 546, 545), (580, 551, 584, 581), (545, 546, 543, 544), (601, 600, 547, 548), (685, 675, 693, 702), (583, 586, 551, 580), (538, 559, 558, 541), (525, 522, 543, 546), (564, 565, 557, 555), (618, 558, 563, 619), (559, 560, 561, 566), (558, 559, 566, 563), (620, 564, 555, 614), (565, 562, 556, 557), (566, 549, 554, 563), (565, 566, 561, 562), (620, 619, 563, 564), (590, 615, 614, 523), (598, 599, 596, 588), (541, 558, 618, 537), (550, 573, 574, 549), (564, 553, 550, 565), (565, 550, 549, 566), (563, 554, 553, 564), (573, 577, 578, 574), (568, 890, 892, 570), (552, 585, 584, 551), (569, 893, 891, 567), (568, 570, 569, 567), (554, 571, 572, 553), (549, 574, 571, 554), (553, 572, 573, 550), (576, 575, 578, 577), (571, 575, 576, 572), (574, 578, 575, 571), (572, 576, 577, 573), (581, 584, 585, 582), (579, 530, 586, 583), (538, 580, 581, 540), (532, 579, 583, 541), (660, 526, 531, 589), (599, 597, 591, 596), (661, 521, 526, 660), (597, 539, 527, 591), (605, 602, 597, 599), (602, 601, 539, 597), (609, 605, 599, 598), (592, 595, 604, 608), (605, 604, 603, 602), (602, 603, 600, 601), (609, 608, 604, 605), (688, 668, 669, 689), (590, 523, 600, 603), (622, 623, 615, 612), (631, 616, 621, 626), (617, 618, 619, 624), (616, 617, 624, 621), (625, 622, 612, 613), (623, 620, 614, 615), (606, 638, 637, 630), (623, 624, 619, 620), (625, 626, 621, 622), (622, 627, 611, 623), (630, 637, 636, 629), (633, 606, 630, 616), (616, 630, 629, 617), (629, 636, 635, 607), (628, 641, 642, 627), (610, 640, 641, 628), (631, 634, 633, 616), (621, 628, 627, 622), (587, 618, 617, 632), (624, 610, 628, 621), (617, 629, 607, 632), (623, 611, 610, 624), (636, 644, 643, 635), (638, 646, 645, 637), (637, 645, 644, 636), (641, 649, 650, 642), (640, 648, 649, 641), (627, 642, 639, 611), (611, 639, 640, 610), (643, 644, 645, 646), (649, 648, 647, 650), (642, 650, 647, 639), (639, 647, 648, 640), (631, 657, 658, 634), (598, 653, 662, 609), (626, 656, 657, 631), (588, 659, 653, 598), (608, 665, 651, 592), (653, 659, 658, 657), (683, 676, 694, 701), (625, 655, 656, 626), (609, 662, 665, 608), (613, 654, 655, 625), (656, 655, 665, 662), (679, 660, 589, 681), (662, 653, 657, 656), (651, 665, 655, 654), (685, 702, 698, 678), (687, 667, 668, 688), (676, 677, 697, 694), (682, 661, 660, 679), (533, 523, 614, 555), (593, 672, 670, 664), (674, 678, 698, 690), (664, 670, 673, 663), (663, 673, 678, 674), (589, 531, 677, 676), (681, 589, 676, 683), (689, 669, 675, 685), (663, 674, 675, 669), (673, 681, 683, 678), (672, 682, 679, 670), (705, 709, 702, 684), (670, 679, 681, 673), (703, 689, 685, 706), (691, 594, 666, 692), (700, 695, 652, 680), (695, 696, 520, 652), (684, 692, 666, 686), (691, 699, 671, 594), (699, 698, 701, 700), (691, 690, 698, 699), (695, 694, 697, 696), (700, 701, 694, 695), (684, 702, 693, 692), (692, 693, 690, 691), (674, 690, 693, 675), (704, 687, 688, 707), (707, 688, 689, 703), (709, 701, 698, 702), (677, 706, 709, 697), (526, 707, 703, 531), (521, 704, 707, 526), (531, 703, 706, 677), (696, 697, 709, 705), (696, 705, 708, 520), (678, 683, 706, 685), (709, 706, 683, 701), (684, 686, 671, 699), (705, 684, 699, 700), (700, 680, 708, 705), (729, 727, 726, 728), (723, 722, 724, 725), (716, 717, 718, 719), (717, 721, 720, 718), (711, 718, 720, 714), (715, 721, 717, 712), (713, 719, 718, 711), (712, 717, 716, 710), (723, 729, 728, 722), (724, 726, 727, 725), (722, 728, 726, 724), (733, 732, 730, 731), (730, 732, 735, 734), (739, 737, 736, 738), (736, 740, 741, 738), (732, 738, 741, 735), (733, 739, 738, 732), (734, 740, 736, 730), (735, 741, 740, 734), (730, 736, 737, 731), (745, 744, 742, 743), (745, 743, 747, 749), (743, 742, 746, 747), (744, 745, 749, 748), (742, 744, 748, 746), (751, 750, 757, 755), (750, 752, 756, 757), (752, 753, 754, 756), (753, 751, 755, 754), (759, 758, 765, 763), (758, 760, 764, 765), (760, 761, 762, 764), (761, 759, 763, 762), (767, 766, 773, 771), (766, 768, 772, 773), (768, 769, 770, 772), (769, 767, 771, 770), (777, 775, 774, 776), (784, 791, 778, 777), (778, 791, 792, 788), (784, 783, 779, 782), (825, 821, 829, 826), (821, 817, 819, 820), (788, 787, 786, 778), (792, 794, 797, 788), (797, 794, 803, 798), (791, 790, 818, 792), (817, 821, 825, 824), (798, 796, 795, 797), (803, 805, 808, 798), (808, 805, 814, 809), (803, 794, 799, 802), (818, 780, 817, 824), (780, 781, 789, 785), (809, 807, 806, 808), (812, 815, 816, 810), (793, 812, 781, 790), (814, 805, 811, 813), (793, 801, 804, 800), (781, 780, 818, 790), (776, 783, 784, 777), (829, 830, 833, 826), (825, 823, 822, 824), (830, 829, 827, 828), (833, 832, 831, 826), (815, 812, 793, 800), (787, 785, 789, 786), (802, 823, 825, 803), (794, 824, 817, 797), (778, 781, 812, 777), (792, 818, 824, 794), (786, 789, 781, 778), (794, 824, 822, 799), (776, 815, 800, 783), (798, 821, 820, 796), (808, 829, 826, 805), (782, 801, 793, 784), (796, 820, 819, 795), (813, 832, 833, 814), (797, 817, 780, 788), (803, 825, 826, 805), (783, 800, 804, 779), (795, 819, 817, 797), (805, 826, 831, 811), (814, 833, 830, 809), (777, 812, 810, 775), (778, 781, 790, 791), (809, 830, 828, 807), (775, 810, 816, 774), (807, 828, 827, 806), (784, 793, 790, 791), (808, 829, 821, 798), (774, 816, 815, 776), (806, 827, 829, 808), (788, 780, 785, 787), (837, 836, 834, 835), (837, 835, 839, 841), (835, 834, 838, 839), (836, 837, 841, 840), (842, 846, 849, 845), (537, 845, 844, 541), (529, 842, 845, 537), (846, 850, 853, 849), (845, 849, 848, 844), (844, 848, 847, 843), (850, 854, 857, 853), (849, 853, 852, 848), (848, 852, 851, 847), (854, 855, 856, 857), (853, 857, 856, 852), (852, 856, 855, 851), (860, 861, 858, 859), (864, 863, 862, 865), (861, 860, 864, 865), (860, 859, 863, 864), (859, 858, 862, 863), (858, 861, 865, 862), (582, 174, 879, 895), (540, 581, 894, 883), (139, 130, 867, 870), (155, 156, 874, 873), (560, 540, 883, 887), (522, 556, 886, 880), (561, 560, 887, 888), (174, 135, 868, 879), (150, 124, 866, 871), (556, 562, 889, 886), (135, 154, 872, 868), (154, 155, 873, 872), (581, 582, 895, 894), (156, 150, 871, 874), (130, 528, 881, 867), (543, 522, 880, 884), (562, 561, 888, 889), (138, 139, 870, 869), (124, 138, 869, 866), (528, 535, 882, 881), (535, 544, 885, 882), (544, 543, 884, 885), (163, 878, 877, 164)])
me_house_5.polygons.foreach_set('material_index', [3, 3, 3, 3, 3, 3, 3, 3, 3, 3, 3, 3, 3, 3, 3, 3, 3, 3, 3, 3, 3, 3, 3, 3, 3, 3, 3, 3, 3, 3, 3, 3, 3, 3, 3, 3, 3, 3, 3, 3, 3, 3, 3, 3, 3, 3, 3, 3, 3, 3, 3, 3, 3, 3, 3, 3, 3, 3, 3, 3, 3, 3, 3, 3, 3, 0, 0, 0, 0, 0, 0, 0, 0, 0, 0, 0, 0, 0, 0, 0, 0, 0, 0, 0, 0, 0, 0, 0, 0, 0, 0, 0, 0, 0, 0, 0, 0, 0, 0, 0, 0, 0, 0, 0, 0, 0, 0, 3, 0, 3, 0, 0, 0, 0, 0, 0, 0, 0, 3, 0, 0, 0, 3, 0, 0, 0, 0, 0, 0, 0, 0, 0, 0, 0, 0, 0, 0, 3, 0, 0, 0, 3, 3, 3, 3, 3, 3, 3, 3, 3, 1, 3, 3, 3, 3, 3, 3, 3, 0, 0, 0, 0, 0, 0, 0, 0, 0, 0, 0, 0, 0, 0, 0, 0, 0, 0, 0, 0, 0, 0, 0, 0, 0, 0, 0, 3, 3, 0, 0, 0, 0, 0, 0, 0, 0, 0, 3, 3, 3, 3, 1, 1, 3, 3, 0, 0, 0, 0, 0, 0, 0, 0, 0, 0, 0, 0, 0, 0, 0, 0, 0, 0, 0, 0, 0, 0, 0, 0, 0, 0, 0, 0, 0, 0, 0, 0, 0, 0, 0, 0, 0, 0, 0, 0, 0, 0, 0, 0, 0, 0, 0, 0, 0, 0, 0, 0, 0, 0, 0, 0, 0, 0, 0, 0, 0, 0, 0, 0, 0, 0, 0, 0, 0, 2, 2, 2, 2, 2, 2, 2, 2, 2, 2, 2, 2, 2, 2, 0, 0, 0, 0, 0, 0, 0, 0, 0, 0, 0, 0, 3, 3, 3, 3, 3, 3, 3, 3, 3, 3, 3, 3, 3, 3, 3, 3, 3, 3, 3, 3, 3, 3, 3, 3, 3, 3, 3, 3, 3, 3, 3, 3, 3, 3, 3, 3, 3, 3, 3, 3, 3, 3, 3, 3, 3, 3, 3, 3, 3, 3, 3, 3, 3, 3, 3, 3, 3, 3, 2, 2, 2, 2, 0, 0, 0, 0, 0, 0, 0, 0, 0, 0, 0, 0, 3, 0, 3, 3, 3, 3, 3, 3, 3, 3, 3, 3, 3, 3, 3, 3, 3, 3, 3, 3, 3, 3, 3, 3, 3, 3, 3, 3, 3, 3, 3, 3, 3, 3, 3, 3, 3, 3, 3, 3, 3, 3, 3, 3, 3, 3, 3, 3, 3, 3, 3, 3, 3, 3, 3, 3, 3, 3, 3, 3, 3, 3, 3, 3, 3, 3, 3, 3, 3, 3, 3, 0, 0, 0, 0, 0, 0, 0, 0, 0, 0, 0, 0, 0, 0, 0, 0, 0, 0, 0, 0, 0, 0, 0, 0, 0, 0, 0, 0, 0, 0, 0, 0, 0, 0, 0, 0, 0, 0, 0, 0, 0, 0, 3, 0, 3, 0, 0, 0, 0, 0, 0, 0, 0, 3, 0, 0, 0, 3, 0, 0, 0, 0, 0, 0, 0, 0, 0, 0, 0, 0, 0, 0, 3, 0, 0, 0, 3, 3, 3, 3, 3, 3, 3, 3, 1, 3, 3, 3, 3, 3, 3, 3, 0, 0, 0, 0, 0, 0, 0, 0, 0, 0, 0, 0, 0, 0, 0, 0, 0, 0, 0, 0, 0, 0, 0, 0, 0, 0, 0, 3, 3, 0, 0, 0, 0, 0, 0, 0, 0, 0, 3, 3, 3, 3, 1, 1, 3, 3, 0, 0, 0, 0, 0, 0, 0, 0, 0, 0, 0, 0, 0, 0, 0, 0, 0, 0, 0, 0, 0, 0, 0, 0, 0, 0, 0, 0, 0, 0, 0, 0, 0, 0, 0, 0, 0, 0, 0, 0, 0, 0, 0, 0, 0, 0, 0, 0, 0, 0, 0, 0, 0, 0, 0, 0, 0, 0, 0, 0, 0, 0, 0, 0, 0, 0, 0, 0, 0, 2, 2, 2, 2, 2, 2, 2, 2, 2, 2, 2, 2, 2, 2, 0, 0, 0, 0, 0, 0, 0, 0, 0, 0, 0, 0, 3, 3, 3, 3, 3, 3, 3, 3, 3, 3, 3, 3, 3, 3, 3, 3, 3, 3, 3, 3, 3, 3, 3, 3, 3, 3, 3, 3, 3, 3, 3, 3, 3, 3, 3, 3, 3, 3, 3, 3, 3, 3, 3, 3, 3, 3, 3, 3, 3, 3, 3, 3, 3, 3, 3, 3, 3, 3, 2, 2, 2, 2, 0, 0, 0, 0, 0, 0, 0, 0, 0, 0, 0, 0, 3, 3, 3, 3, 0, 3, 3, 3, 0, 0, 0, 0, 0, 3, 0, 0, 0, 0, 3, 0, 0, 0, 0, 0, 0, 0, 0, 0, 3])
_uv = me_house_5.uv_layers.new(name='UVMap')
_uv.uv.foreach_set('vector', [-18.49, 30.55, -18.49, 30.87, -20.12, 30.87, -20.12, 30.55, -18.16, 30.55, -18.49, 30.55, -18.49, 27.32, -18.16, 27.32, -18.49, 27.32, -18.49, 27.0, -18.16, 27.0, -18.16, 27.32, -18.16, 30.55, -16.52, 30.55, -16.52, 30.87, -18.16, 30.87, -10.49, 25.19, -10.49, 21.95, -10.16, 21.95, -10.16, 25.19, -10.16, 25.19, -8.525, 25.19, -8.525, 25.51, -10.16, 25.51, -18.49, 27.0, -18.49, 27.32, -20.12, 27.32, -20.12, 27.0, -18.16, 27.0, -18.49, 27.0, -18.49, 23.76, -18.16, 23.76, -18.49, 23.76, -18.49, 23.44, -18.16, 23.44, -18.16, 23.76, -18.16, 27.0, -16.52, 27.0, -16.52, 27.32, -18.16, 27.32, -10.49, 28.74, -10.49, 29.06, -12.13, 29.06, -12.13, 28.74, -10.16, 25.51, -10.49, 25.51, -10.49, 25.19, -10.16, 25.19, -18.49, 23.44, -18.49, 23.76, -20.12, 23.76, -20.12, 23.44, -18.16, 23.44, -18.49, 23.44, -18.49, 20.21, -18.16, 20.21, -18.49, 20.21, -18.49, 19.89, -18.16, 19.89, -18.16, 20.21, -18.16, 23.44, -16.52, 23.44, -16.52, 23.76, -18.16, 23.76, -10.49, 28.74, -10.49, 25.51, -10.16, 25.51, -10.16, 28.74, -10.16, 28.74, -8.525, 28.74, -8.525, 29.06, -10.16, 29.06, -18.49, 19.89, -18.49, 20.21, -20.12, 20.21, -20.12, 19.89, -10.16, 32.29, -8.525, 32.29, -8.525, 32.61, -10.16, 32.61, -10.49, 32.29, -10.49, 29.06, -10.16, 29.06, -10.16, 32.29, -18.16, 19.89, -16.52, 19.89, -16.52, 20.21, -18.16, 20.21, -10.49, 32.29, -10.49, 32.61, -12.13, 32.61, -12.13, 32.29, -10.16, 29.06, -10.49, 29.06, -10.49, 28.74, -10.16, 28.74, -18.49, 30.87, -18.49, 30.55, -18.16, 30.55, -18.16, 30.87, -10.16, 21.95, -10.49, 21.95, -10.49, 21.63, -10.16, 21.63, -10.49, 25.19, -10.49, 25.51, -12.13, 25.51, -12.13, 25.19, -10.16, 21.63, -8.525, 21.63, -8.525, 21.95, -10.16, 21.95, -10.49, 21.63, -10.49, 21.95, -12.13, 21.95, -12.13, 21.63, -10.16, 32.61, -10.49, 32.61, -10.49, 32.29, -10.16, 32.29, -15.79, 30.46, -15.79, 30.78, -16.01, 30.78, -16.01, 30.46, 1.446, 35.16, 1.446, 36.79, 1.217, 36.79, 1.217, 35.16, -17.65, 19.46, -17.65, 19.8, -17.88, 19.8, -17.88, 19.46, -17.42, 19.78, -17.42, 19.46, -17.19, 19.46, -17.19, 19.78, 16.36, 36.38, 16.36, 33.15, 16.59, 33.15, 16.59, 36.38, 18.65, 33.15, 18.65, 36.38, 18.42, 36.38, 18.42, 33.15, 11.04, 33.15, 11.04, 34.78, 10.81, 34.78, 10.81, 33.15, -13.45, 36.45, -13.45, 34.81, -13.22, 34.81, -13.22, 36.45, 35.08, -4.105, 35.08, -3.768, 34.85, -3.768, 34.85, -4.105, 0.3027, 35.16, 0.3027, 36.79, 0.07409, 36.79, 0.07409, 35.16, 0.76, 35.16, 0.76, 36.79, 0.5314, 36.79, 0.5314, 35.16, 27.89, 21.48, 27.89, 21.16, 28.12, 21.16, 28.12, 21.48, 11.72, 33.15, 11.72, 34.78, 11.49, 34.78, 11.49, 33.15, -18.56, 19.46, -18.56, 19.8, -18.79, 19.8, -18.79, 19.46, -16.96, 19.78, -16.96, 19.46, -16.74, 19.46, -16.74, 19.78, -17.19, 19.78, -17.19, 19.46, -16.96, 19.46, -16.96, 19.78, 18.19, 36.38, 18.19, 33.15, 18.42, 33.15, 18.42, 36.38, 17.96, 36.38, 17.96, 33.15, 18.19, 33.15, 18.19, 36.38, 35.08, -3.768, 35.08, -2.134, 34.85, -2.134, 34.85, -3.768, -12.3, 34.81, -12.3, 36.45, -12.53, 36.45, -12.53, 34.81, -12.99, 36.45, -12.99, 34.81, -12.76, 34.81, -12.76, 36.45, 11.72, 34.78, 11.72, 35.12, 11.49, 35.12, 11.49, 34.78, 0.9886, 35.16, 0.9886, 36.79, 0.76, 36.79, 0.76, 35.16, 11.04, 34.78, 11.04, 35.12, 10.81, 35.12, 10.81, 34.78, 11.72, 35.12, 11.72, 36.75, 11.49, 36.75, 11.49, 35.12, 29.82, -13.11, 29.82, -12.79, 29.59, -12.79, 29.59, -13.11, 36.45, -23.77, 36.45, -22.14, 36.22, -22.14, 36.22, -23.77, 27.89, 21.16, 27.89, 21.48, 27.67, 21.48, 27.67, 21.16, -16.01, 30.46, -16.01, 30.78, -16.24, 30.78, -16.24, 30.46, 19.33, 33.15, 19.33, 36.38, 19.1, 36.38, 19.1, 33.15, 19.56, 33.15, 19.56, 36.38, 19.33, 36.38, 19.33, 33.15, 35.08, -5.739, 35.08, -4.105, 34.85, -4.105, 34.85, -5.739, 11.04, 35.12, 11.04, 36.75, 10.81, 36.75, 10.81, 35.12, -11.85, 34.81, -11.85, 36.45, -12.08, 36.45, -12.08, 34.81, 36.29, 34.97, 36.29, 36.6, 36.07, 36.6, 36.07, 34.97, 22.2, 33.15, 22.2, 34.73, 21.76, 34.73, 21.76, 33.15, 21.14, 34.73, 21.14, 36.32, 20.76, 36.32, 20.76, 34.73, 6.776, 34.41, 6.776, 36.0, 6.336, 36.0, 6.336, 34.41, 19.94, 34.73, 19.94, 36.32, 19.56, 36.32, 19.56, 34.73, 21.32, 33.15, 21.32, 34.73, 20.88, 34.73, 20.88, 33.15, 28.86, 33.94, 28.86, 35.53, 28.48, 35.53, 28.48, 33.94, 22.64, 34.73, 22.64, 33.15, 23.08, 33.15, 23.08, 34.73, 23.9, 33.15, 23.9, 34.73, 23.52, 34.73, 23.52, 33.15, -25.36, 35.62, -25.36, 34.03, -24.92, 34.03, -24.92, 35.62, 20.76, 34.73, 20.76, 36.32, 20.38, 36.32, 20.38, 34.73, 23.08, 34.73, 23.08, 33.15, 23.52, 33.15, 23.52, 34.73, -15.35, 34.81, -15.35, 36.4, -15.73, 36.4, -15.73, 34.81, 35.03, -29.71, 35.03, -31.3, 35.47, -31.3, 35.47, -29.71, -14.21, 34.81, -14.21, 36.4, -14.59, 36.4, -14.59, 34.81, -26.68, 34.03, -26.68, 35.62, -27.12, 35.62, -27.12, 34.03, -13.83, 34.81, -13.83, 36.4, -14.21, 36.4, -14.21, 34.81, 25.45, 34.7, 25.45, 36.29, 25.23, 36.29, 25.23, 34.7, 5.896, 36.0, 5.896, 34.41, 6.336, 34.41, 6.336, 36.0, 7.156, 34.41, 7.156, 36.0, 6.776, 36.0, 6.776, 34.41, -26.24, 35.62, -26.24, 34.03, -25.8, 34.03, -25.8, 35.62, 22.28, 34.73, 22.28, 36.32, 21.9, 36.32, 21.9, 34.73, 25.23, 34.7, 25.23, 36.29, 25.01, 36.29, 25.01, 34.7, 35.47, -29.71, 35.47, -31.3, 35.91, -31.3, 35.91, -29.71, 26.43, 34.7, 26.43, 36.29, 26.05, 36.29, 26.05, 34.7, 5.456, 36.0, 5.456, 34.41, 5.896, 34.41, 5.896, 36.0, 22.66, 34.73, 22.66, 36.32, 22.28, 36.32, 22.28, 34.73, 28.48, 33.94, 28.48, 35.53, 28.04, 35.53, 28.04, 33.94, -24.92, 35.62, -24.92, 34.03, -24.48, 34.03, -24.48, 35.62, 26.81, 34.7, 26.81, 36.29, 26.43, 36.29, 26.43, 34.7, -28.0, 34.03, -28.0, 35.62, -28.44, 35.62, -28.44, 34.03, 23.04, 34.73, 23.04, 36.32, 22.66, 36.32, 22.66, 34.73, -35.79, -33.96, -13.0, -33.96, -13.0, -29.54, -35.79, -29.54, 11.7, 4.085, 14.12, 4.085, 14.12, 8.503, 11.7, 8.503, 4.338, -11.15, 6.14, -11.15, 6.14, -0.06092, 4.338, -0.06092, -35.79, -25.39, -13.0, -25.39, -13.0, -14.3, -35.79, -14.3, -34.93, -11.85, -34.93, 9.787, -35.79, 10.66, -35.79, -12.73, 28.86, 10.66, 28.86, 12.5, 27.67, 12.5, 27.67, 10.66, -35.79, -35.79, -13.0, -35.79, -13.0, -33.96, -35.79, -33.96, 11.7, 8.503, 14.12, 8.503, 14.12, 10.34, 11.7, 10.34, 11.7, 1.109, 14.12, 1.109, 14.12, 4.085, 11.7, 4.085, -35.79, -12.73, -25.76, -12.73, -25.76, -11.85, -34.93, -11.85, 4.338, 4.085, 6.14, 4.085, 6.14, 8.503, 4.338, 8.503, 25.98, 28.69, 28.04, 28.69, 28.04, 32.84, 25.98, 32.84, 3.764, 19.88, 3.764, 22.32, 2.573, 22.32, 2.573, 19.88, -19.02, 13.64, -19.02, 18.06, -19.21, 18.06, -19.21, 13.9, -19.02, 13.64, -21.45, 13.64, -21.45, 11.81, -19.2, 11.81, -35.79, -13.5, -13.0, -13.5, -13.0, -12.73, -35.79, -12.73, 9.894, 4.085, 11.7, 4.085, 11.7, 8.503, 9.894, 8.503, 9.894, 8.503, 11.7, 8.503, 11.7, 10.34, 9.894, 10.34, 9.894, 1.109, 11.7, 1.109, 11.7, 4.085, 9.894, 4.085, -35.79, -13.5, -35.79, -14.3, -13.0, -14.3, -13.0, -13.5, 4.338, 1.109, 6.14, 1.109, 6.14, 4.085, 4.338, 4.085, 9.894, 4.085, 9.894, 8.503, 6.14, 8.503, 6.14, 4.085, 36.15, 12.92, 36.15, 11.09, 36.44, 11.21, 36.44, 13.08, 9.894, 8.503, 9.894, 10.34, 6.14, 10.34, 6.14, 8.503, 9.894, 1.109, 9.894, 4.085, 6.14, 4.085, 6.14, 1.109, -27.95, 11.9, -27.95, 16.29, -28.88, 16.29, -28.88, 11.9, 36.15, 17.08, 36.15, 12.92, 36.44, 13.08, 36.44, 17.23, 28.86, 12.5, 28.86, 16.91, 27.67, 16.91, 27.67, 12.5, 4.338, 8.503, 6.14, 8.503, 6.14, 10.34, 4.338, 10.34, 27.56, -18.98, 29.36, -18.98, 29.36, -14.56, 27.56, -14.56, 22.01, -21.96, 23.81, -21.96, 23.81, -18.98, 22.01, -18.98, 22.01, -14.56, 23.81, -14.56, 23.81, -12.73, 22.01, -12.73, 22.01, -18.98, 23.81, -18.98, 23.81, -14.56, 22.01, -14.56, 27.56, -21.96, 29.36, -21.96, 29.36, -18.98, 27.56, -18.98, 27.56, -14.56, 29.36, -14.56, 29.36, -12.73, 27.56, -12.73, 36.04, 2.283, 36.04, -2.134, 36.48, -2.134, 36.48, 2.283, 27.56, -14.56, 27.56, -12.73, 23.81, -12.73, 23.81, -14.56, 27.56, -21.96, 27.56, -18.98, 23.81, -18.98, 23.81, -21.96, -35.79, -25.39, -35.79, -26.56, -13.0, -26.56, -13.0, -25.39, 11.7, -11.95, 14.12, -11.95, 14.12, -11.15, 11.7, -11.15, 28.86, 16.91, 28.86, 19.89, 27.67, 19.89, 27.67, 16.91, 35.16, 2.283, 31.41, 2.283, 31.68, 1.822, 34.89, 1.822, 36.07, 34.97, 36.07, 30.55, 36.51, 30.55, 36.51, 34.97, -0.4254, 36.6, -0.4254, 32.84, 0.01971, 32.84, 0.01971, 36.6, -28.89, 32.4, -28.89, 36.16, -29.34, 36.16, -29.34, 32.4, -11.11, 35.82, -11.11, 32.61, -10.5, 32.61, -10.5, 35.82, -13.73, 32.61, -13.73, 34.81, -15.73, 34.81, -15.73, 32.61, 25.98, 32.84, 28.04, 32.84, 28.04, 34.7, 25.98, 34.7, -11.73, 32.61, -11.73, 34.81, -13.73, 34.81, -13.73, 32.61, -21.88, 30.98, -21.88, 35.75, -23.88, 35.75, -23.88, 30.98, -33.59, 35.52, -35.79, 35.52, -35.79, 30.75, -33.59, 30.75, 31.41, -2.134, 35.16, -2.134, 34.89, -1.946, 31.68, -1.946, 31.41, 2.283, 31.41, -2.134, 31.68, -1.946, 31.68, 1.822, 35.16, -2.134, 35.16, 2.283, 34.89, 1.822, 34.89, -1.946, -15.82, 10.66, -15.82, 14.43, -19.02, 14.43, -19.02, 10.66, 34.66, -25.42, 34.66, -22.21, 34.05, -22.21, 34.05, -25.42, -5.785, 32.4, -5.785, 36.16, -6.399, 36.16, -6.399, 32.4, -2.338, 32.51, -2.338, 36.28, -2.953, 36.28, -2.953, 32.51, 36.78, -2.134, 36.78, 0.1088, 36.48, 0.1088, 36.48, -1.96, 36.79, -5.402, 36.79, -3.159, 36.5, -3.333, 36.5, -5.402, -19.02, 18.06, -19.02, 19.89, -19.21, 19.89, -19.21, 18.06, -21.45, 13.64, -19.02, 13.64, -19.21, 13.9, -21.45, 13.9, 4.338, -12.73, 4.338, 10.66, 3.479, 9.781, 3.479, -11.85, 11.7, -11.15, 14.12, -11.15, 14.12, -0.06092, 11.7, -0.06092, -5.695, -12.73, 4.338, -12.73, 3.479, -11.85, -5.695, -11.85, 11.7, -0.06092, 14.12, -0.06092, 14.12, 1.109, 11.7, 1.109, 9.894, -11.15, 11.7, -11.15, 11.7, -0.06092, 9.894, -0.06092, 9.894, -0.06092, 11.7, -0.06092, 11.7, 1.109, 9.894, 1.109, 9.894, -11.95, 11.7, -11.95, 11.7, -11.15, 9.894, -11.15, 4.338, -11.95, 6.14, -11.95, 6.14, -11.15, 4.338, -11.15, 9.894, -11.15, 9.894, -0.06092, 6.14, -0.06092, 6.14, -11.15, 9.894, -0.06092, 9.894, 1.109, 6.14, 1.109, 6.14, -0.06092, 9.894, -11.95, 9.894, -11.15, 6.14, -11.15, 6.14, -11.95, 30.48, 8.911, 30.48, -12.73, 31.41, -12.73, 31.41, 8.911, 4.338, -0.06092, 6.14, -0.06092, 6.14, 1.109, 4.338, 1.109, 27.56, -34.22, 29.36, -34.22, 29.36, -23.13, 27.56, -23.13, 22.01, -35.02, 23.81, -35.02, 23.81, -34.22, 22.01, -34.22, 22.01, -23.13, 23.81, -23.13, 23.81, -21.96, 22.01, -21.96, 22.01, -34.22, 23.81, -34.22, 23.81, -23.13, 22.01, -23.13, 27.56, -35.02, 29.36, -35.02, 29.36, -34.22, 27.56, -34.22, 27.56, -23.13, 29.36, -23.13, 29.36, -21.96, 27.56, -21.96, -2.354, 10.66, 0.07409, 10.66, -0.1457, 10.82, -2.354, 10.82, 27.56, -23.13, 27.56, -21.96, 23.81, -21.96, 23.81, -23.13, 27.56, -35.02, 27.56, -34.22, 23.81, -34.22, 23.81, -35.02, 3.856, 32.84, 3.856, 21.75, 4.338, 21.75, 4.338, 32.84, 0.07409, 10.66, 0.07409, 21.75, -0.1457, 21.58, -0.1457, 10.82, 35.73, 27.8, 35.73, 25.36, 36.21, 25.36, 36.21, 27.8, -0.4624, 32.84, -0.4624, 21.75, 0.01971, 21.75, 0.01971, 32.84, 0.07409, 21.75, -2.354, 21.75, -2.354, 21.58, -0.1457, 21.58, -23.88, 19.89, -20.12, 19.89, -20.32, 20.06, -23.68, 20.06, -23.88, 30.98, -23.88, 19.89, -23.68, 20.06, -23.68, 30.82, 22.01, -35.02, 22.01, -34.22, 19.58, -34.22, 19.58, -35.02, -10.02, 32.61, -10.02, 36.37, -10.5, 36.37, -10.5, 32.61, 19.58, -21.96, 19.58, -23.13, 22.01, -23.13, 22.01, -21.96, 3.856, 21.75, 3.856, 10.66, 4.338, 10.66, 4.338, 21.75, 35.88, -24.0, 35.88, -26.43, 36.36, -26.43, 36.36, -24.0, -9.054, 36.37, -9.054, 32.61, -8.572, 32.61, -8.572, 36.37, 36.34, -31.37, 36.34, -33.58, 36.71, -33.58, 36.71, -31.37, 36.21, 27.58, 36.21, 25.36, 36.58, 25.36, 36.58, 27.58, 34.88, 23.81, 34.88, 13.04, 35.26, 13.04, 35.26, 23.81, 4.711, 33.15, 4.711, 36.5, 4.338, 36.5, 4.338, 33.15, -29.69, 32.18, -29.69, 21.42, -29.32, 21.42, -29.32, 32.18, -20.12, 19.89, -20.12, 30.98, -20.32, 30.82, -20.32, 20.06, -20.12, 30.98, -23.88, 30.98, -23.68, 30.82, -20.32, 30.82, -31.08, 21.42, -31.08, 10.66, -28.88, 10.66, -28.88, 21.42, -4.782, 21.75, -1.427, 21.75, -1.427, 32.51, -4.782, 32.51, 34.88, 13.04, 34.88, 2.283, 35.26, 2.283, 35.26, 13.04, 4.711, 36.5, 4.711, 33.15, 5.084, 33.15, 5.084, 36.5, 22.01, -35.02, 19.58, -35.02, 19.58, -35.79, 22.01, -35.79, 11.7, -11.95, 9.894, -11.95, 9.894, -12.73, 11.7, -12.73, 23.81, -35.02, 22.01, -35.02, 22.01, -35.79, 23.81, -35.79, 14.12, -11.95, 11.7, -11.95, 11.7, -12.73, 14.12, -12.73, 6.14, -11.95, 4.338, -11.95, 4.338, -12.73, 6.14, -12.73, 16.55, 10.34, 16.55, 33.15, 14.12, 33.15, 14.12, 10.34, 2.268, 28.64, 2.268, 24.25, 2.573, 24.25, 2.573, 28.64, 27.56, -35.02, 23.81, -35.02, 23.81, -35.79, 27.56, -35.79, 9.894, -11.95, 6.14, -11.95, 6.14, -12.73, 9.894, -12.73, 29.36, -35.02, 27.56, -35.02, 27.56, -35.79, 29.36, -35.79, 18.35, 33.15, 18.35, 10.34, 22.11, 10.34, 22.11, 33.15, 24.22, -12.73, 24.22, 10.66, 23.91, 10.66, 23.91, -12.73, 18.35, 10.34, 18.35, 33.15, 16.55, 33.15, 16.55, 10.34, 23.91, 10.34, 23.91, 33.15, 22.11, 33.15, 22.11, 10.34, 36.04, 2.256, 35.16, 2.256, 35.16, -2.134, 36.04, -2.134, -25.45, 19.85, -25.45, 29.03, -26.38, 29.03, -26.38, 19.85, 2.24, 10.66, -2.145, 10.66, -2.145, 9.781, 2.24, 9.781, -35.49, 20.7, -35.49, 30.75, -35.79, 30.75, -35.79, 20.7, -35.79, -29.54, -13.0, -29.54, -13.0, -26.56, -35.79, -26.56, -33.29, 20.7, -33.29, 30.75, -34.22, 30.75, -34.22, 20.7, 0.07409, 28.64, 0.07409, 24.25, 1.002, 24.25, 1.002, 28.64, 26.41, -12.73, 26.41, 10.66, 25.48, 10.66, 25.48, -12.73, 0.07409, 30.74, 0.07409, 28.64, 1.002, 28.64, 1.002, 30.74, 4.338, 10.66, 2.24, 10.66, 2.24, 9.781, 3.479, 9.781, 2.268, 30.74, 2.268, 28.64, 2.573, 28.64, 2.573, 30.74, -27.95, 10.66, -27.95, 11.9, -28.88, 11.9, -28.88, 10.66, -35.79, 10.66, -34.93, 9.787, -33.69, 9.787, -33.69, 10.66, 1.002, 30.74, 1.002, 28.64, 2.268, 28.64, 2.268, 30.74, -34.22, 20.7, -34.22, 30.75, -35.49, 30.75, -35.49, 20.7, -26.68, 17.54, -27.95, 17.54, -27.95, 16.29, -26.68, 16.29, 25.48, -12.73, 25.48, 10.66, 24.22, 10.66, 24.22, -12.73, -26.68, 10.66, -26.68, 11.9, -27.95, 11.9, -27.95, 10.66, -28.06, 10.66, -28.06, 9.787, -25.76, 9.787, -25.76, 10.66, 2.268, 23.0, 2.268, 20.7, 2.573, 20.7, 2.573, 23.0, -3.393, 10.66, -5.695, 10.66, -5.695, 9.781, -3.393, 9.781, -27.95, 17.54, -27.95, 19.85, -28.88, 19.85, -28.88, 17.54, 0.07409, 23.0, 0.07409, 20.7, 1.002, 20.7, 1.002, 23.0, 1.002, 23.0, 2.268, 23.0, 2.268, 24.25, 1.002, 24.25, 0.07409, 23.0, 1.002, 23.0, 1.002, 24.25, 0.07409, 24.25, -3.393, 10.66, -3.393, 9.781, -2.145, 9.781, -2.145, 10.66, 2.268, 23.0, 2.573, 23.0, 2.573, 24.25, 2.268, 24.25, -27.95, 17.54, -28.88, 17.54, -28.88, 16.29, -27.95, 16.29, -28.06, 9.787, -28.06, 10.66, -29.31, 10.66, -29.31, 9.787, -33.69, 10.66, -33.69, 9.787, -29.31, 9.787, -29.31, 10.66, -24.18, 19.85, -24.18, 29.03, -25.45, 29.03, -25.45, 19.85, 29.21, 8.911, 29.21, -12.73, 30.48, -12.73, 30.48, 8.911, -17.27, 18.2, -17.27, 19.46, -18.15, 19.46, -18.15, 18.2, -26.38, 11.9, -26.38, 16.29, -26.68, 16.29, -26.68, 11.9, 28.91, 8.911, 28.91, -12.73, 29.21, -12.73, 29.21, 8.911, -23.88, 19.85, -23.88, 29.03, -24.18, 29.03, -24.18, 19.85, -26.38, 10.66, -26.38, 11.9, -26.68, 11.9, -26.68, 10.66, -26.38, 17.54, -26.68, 17.54, -26.68, 16.29, -26.38, 16.29, -26.38, 17.54, -26.38, 19.85, -26.68, 19.85, -26.68, 17.54, 7.205, 34.41, 6.331, 34.41, 6.331, 33.15, 7.205, 33.15, 34.85, 25.84, 35.73, 25.84, 35.73, 30.23, 34.85, 30.23, -20.13, 35.59, -21.01, 35.59, -21.01, 33.29, -20.13, 33.29, 28.54, 21.16, 27.67, 21.16, 27.67, 19.89, 28.54, 19.89, -21.88, 30.98, -21.01, 30.98, -21.01, 33.29, -21.88, 33.29, 36.19, -10.27, 36.19, -7.645, 35.54, -7.645, 35.54, -10.27, 35.41, 33.18, 36.07, 33.18, 36.07, 35.8, 35.41, 35.8, 29.36, -18.69, 30.23, -18.69, 30.23, -16.19, 29.36, -15.31, 29.36, -15.31, 30.23, -16.19, 33.67, -16.19, 33.67, -15.31, 34.85, 30.52, 31.41, 30.52, 31.41, 25.84, 34.85, 25.84, 28.91, 30.55, 33.22, 30.55, 33.22, 35.24, 28.91, 35.24, -24.19, 31.53, -24.19, 34.03, -28.88, 34.03, -28.88, 31.53, 29.36, -22.08, 29.36, -25.47, 34.05, -25.47, 34.05, -22.08, 2.573, 27.37, 2.573, 24.75, 3.424, 24.75, 3.424, 27.37, 28.04, 33.94, 28.04, 31.31, 28.9, 31.31, 28.9, 33.94, -16.47, 29.29, -15.82, 29.29, -15.82, 30.14, -16.47, 30.14, 28.05, 25.22, 28.7, 25.22, 28.7, 28.69, 28.05, 27.53, 28.7, 28.69, 23.91, 28.69, 23.91, 27.53, 28.05, 27.53, 30.02, -32.33, 30.02, -30.01, 29.36, -28.86, 29.36, -32.33, 29.36, -28.86, 30.02, -30.01, 34.15, -30.01, 34.15, -28.86, -4.821, 32.4, -4.821, 36.53, -5.17, 36.53, -5.17, 32.4, 36.36, -26.55, 36.36, -28.86, 36.71, -28.86, 36.71, -26.55, 36.54, -12.9, 36.54, -8.104, 36.19, -8.104, 36.19, -12.9, 28.54, 21.04, 28.54, 19.89, 28.89, 19.89, 28.89, 21.04, 35.99, -28.86, 35.99, -32.33, 36.34, -32.33, 36.34, -28.86, 36.05, -2.929, 35.54, -2.929, 35.54, -7.645, 36.05, -7.645, 35.36, -25.42, 34.05, -28.86, 35.88, -28.86, 35.88, -25.42, 34.85, 16.43, 31.41, 16.43, 31.41, 11.72, 34.85, 11.72, 31.41, 7.0, 34.88, 7.0, 34.88, 11.72, 31.41, 11.72, -2.953, 32.51, -2.953, 35.96, -4.782, 35.96, -3.47, 32.51, 8.217, 35.74, 8.217, 33.15, 8.554, 33.15, 8.554, 35.74, 12.89, 33.15, 12.89, 35.74, 12.59, 35.74, 12.59, 33.15, 9.566, 35.74, 9.566, 33.15, 9.903, 33.15, 9.903, 35.74, 12.01, 33.15, 12.01, 35.74, 11.72, 35.74, 11.72, 33.15, 9.903, 35.74, 9.903, 33.15, 10.24, 33.15, 10.24, 35.74, 14.92, 33.15, 14.92, 35.74, 14.63, 35.74, 14.63, 33.15, 8.892, 33.15, 8.892, 35.74, 8.554, 35.74, 8.554, 33.15, 14.05, 35.74, 14.05, 33.15, 14.34, 33.15, 14.34, 35.74, 35.28, -22.82, 35.28, -25.42, 35.61, -25.42, 35.61, -22.82, 13.76, 33.15, 13.76, 35.74, 13.47, 35.74, 13.47, 33.15, 9.229, 33.15, 9.229, 35.74, 8.892, 35.74, 8.892, 33.15, 14.05, 33.15, 14.05, 35.74, 13.76, 35.74, 13.76, 33.15, -11.37, 10.98, -11.37, 10.66, -10.25, 10.66, -10.25, 10.98, -11.71, 10.98, -11.37, 10.98, -11.37, 14.21, -11.71, 14.21, -11.37, 14.21, -11.37, 14.53, -11.71, 14.53, -11.71, 14.21, -11.71, 10.98, -12.99, 10.98, -12.99, 10.66, -11.71, 10.66, -6.234, 14.21, -6.234, 10.98, -5.898, 10.98, -5.898, 14.21, -5.898, 14.21, -4.782, 14.21, -4.782, 14.53, -5.898, 14.53, -11.37, 14.53, -11.37, 14.21, -10.25, 14.21, -10.25, 14.53, -11.71, 14.53, -11.37, 14.53, -11.37, 17.76, -11.71, 17.76, -11.37, 17.76, -11.37, 18.08, -11.71, 18.08, -11.71, 17.76, 36.67, 14.32, 36.67, 14.64, 36.44, 14.64, 36.44, 14.32, -5.898, 14.53, -6.234, 14.53, -6.234, 14.21, -5.898, 14.21, -11.37, 18.08, -11.37, 17.76, -10.25, 17.76, -10.25, 18.08, -11.71, 18.08, -11.37, 18.08, -11.37, 21.31, -11.71, 21.31, -11.37, 21.31, -11.37, 21.63, -11.71, 21.63, -11.71, 21.31, -11.71, 18.08, -12.99, 18.08, -12.99, 17.76, -11.71, 17.76, -6.234, 17.76, -6.234, 14.53, -5.898, 14.53, -5.898, 17.76, -5.898, 17.76, -4.782, 17.76, -4.782, 18.08, -5.898, 18.08, -11.37, 21.63, -11.37, 21.31, -10.25, 21.31, -10.25, 21.63, -5.898, 21.31, -4.782, 21.31, -4.782, 21.63, -5.898, 21.63, -6.234, 21.31, -6.234, 18.08, -5.898, 18.08, -5.898, 21.31, -11.71, 21.63, -12.99, 21.63, -12.99, 21.31, -11.71, 21.31, -6.234, 21.31, -6.234, 21.63, -7.519, 21.63, -7.519, 21.31, -5.898, 18.08, -6.234, 18.08, -6.234, 17.76, -5.898, 17.76, -11.37, 10.66, -11.37, 10.98, -11.71, 10.98, -11.71, 10.66, -5.898, 10.98, -6.234, 10.98, -6.234, 10.66, -5.898, 10.66, -6.234, 14.21, -6.234, 14.53, -7.519, 14.53, -7.519, 14.21, -5.898, 10.66, -4.782, 10.66, -4.782, 10.98, -5.898, 10.98, -6.234, 10.66, -6.234, 10.98, -7.519, 10.98, -7.519, 10.66, -5.898, 21.63, -6.234, 21.63, -6.234, 21.31, -5.898, 21.31, 2.83, 30.32, 2.83, 30.0, 3.059, 30.0, 3.059, 30.32, -24.25, 35.32, -24.25, 36.6, -24.48, 36.6, -24.48, 35.32, -18.34, 19.8, -18.34, 19.46, -18.11, 19.46, -18.11, 19.8, 17.27, 33.15, 17.27, 36.38, 17.05, 36.38, 17.05, 33.15, 36.67, 14.64, 36.67, 17.88, 36.44, 17.88, 36.44, 14.64, 2.361, 35.16, 2.361, 36.28, 2.132, 36.28, 2.132, 35.16, 33.59, -15.31, 33.59, -14.02, 33.36, -14.02, 33.36, -15.31, 36.74, 31.67, 36.74, 32.0, 36.51, 32.0, 36.51, 31.67, 2.818, 35.16, 2.818, 36.28, 2.589, 36.28, 2.589, 35.16, 36.75, 19.69, 36.75, 20.02, 36.52, 20.02, 36.52, 19.69, 36.67, -14.33, 36.67, -13.04, 36.44, -13.04, 36.44, -14.33, -16.01, 30.14, -16.01, 30.46, -16.24, 30.46, -16.24, 30.14, 36.76, -19.34, 36.76, -18.06, 36.54, -18.06, 36.54, -19.34, 35.84, -25.42, 35.84, -22.18, 35.61, -22.18, 35.61, -25.42, 17.73, 36.38, 17.73, 33.15, 17.96, 33.15, 17.96, 36.38, 36.74, 32.0, 36.74, 33.29, 36.51, 33.29, 36.51, 32.0, 35.59, 25.24, 35.59, 24.12, 35.82, 24.12, 35.82, 25.24, 36.75, 20.02, 36.75, 21.31, 36.52, 21.31, 36.52, 20.02, 36.76, -18.06, 36.76, -17.72, 36.54, -17.72, 36.54, -18.06, 3.504, 35.16, 3.504, 36.28, 3.275, 36.28, 3.275, 35.16, 2.361, 36.28, 2.361, 36.61, 2.132, 36.61, 2.132, 36.28, 36.76, -17.72, 36.76, -16.61, 36.54, -16.61, 36.54, -17.72, 29.82, -12.79, 29.82, -13.11, 30.05, -13.11, 30.05, -12.79, 3.059, 30.32, 3.059, 30.64, 2.83, 30.64, 2.83, 30.32, 36.67, 11.09, 36.67, 14.32, 36.44, 14.32, 36.44, 11.09, 16.13, 36.38, 16.13, 33.15, 16.36, 33.15, 16.36, 36.38, 36.74, 30.55, 36.74, 31.67, 36.51, 31.67, 36.51, 30.55, 36.75, 18.57, 36.75, 19.69, 36.52, 19.69, 36.52, 18.57, 3.046, 35.16, 3.046, 36.28, 2.818, 36.28, 2.818, 35.16, -33.32, 36.04, -33.59, 36.04, -33.59, 33.4, -33.32, 33.4, -6.677, 35.84, -8.525, 32.4, -6.399, 32.4, -6.399, 35.84, 31.41, -7.431, 34.85, -7.431, 34.85, -4.783, 31.41, -4.783, 31.41, -10.08, 34.9, -10.08, 34.9, -7.431, 31.41, -7.431, 3.424, 26.99, 3.424, 24.75, 3.799, 24.75, 3.799, 26.99, -19.02, 10.66, -19.02, 13.64, -19.2, 11.81, -19.2, 10.85, -21.45, 10.66, -19.02, 10.66, -19.2, 10.85, -21.45, 10.85, 34.15, -33.54, 34.15, -35.79, 34.3, -35.67, 34.3, -33.54, 34.99, -13.7, 34.99, -12.73, 34.62, -12.73, 34.62, -13.7, 36.15, 23.06, 36.15, 20.82, 36.52, 20.82, 36.52, 23.06, 36.19, -15.17, 36.19, -17.29, 36.44, -17.29, 36.44, -15.17, 34.15, -35.79, 35.11, -35.79, 34.96, -35.67, 34.3, -35.67, 35.11, -35.79, 35.11, -33.54, 34.96, -33.54, 34.96, -35.67, 36.17, -15.19, 36.17, -13.07, 35.5, -13.07, 35.5, -15.19, 28.8, 21.04, 28.8, 21.71, 28.54, 21.71, 28.54, 21.04, -1.724, 36.76, -1.724, 34.64, -1.467, 34.64, -1.467, 36.76, -16.37, 27.82, -16.52, 27.82, -16.52, 23.86, -16.37, 23.86, 36.48, 6.422, 36.48, 2.457, 36.63, 2.457, 36.63, 6.422, 35.26, 14.6, 36.15, 14.6, 36.15, 18.57, 35.26, 18.57, 28.7, 27.51, 28.7, 26.61, 28.85, 26.61, 28.85, 27.51, 36.15, 10.64, 35.26, 10.64, 35.26, 6.673, 36.15, 6.673, 28.85, 25.72, 28.85, 26.61, 28.7, 26.61, 28.7, 25.72, -13.76, 32.29, -12.13, 32.29, -12.13, 32.61, -13.76, 32.61, -14.09, 32.29, -14.09, 29.06, -13.76, 29.06, -13.76, 32.29, -13.76, 29.06, -14.09, 29.06, -14.09, 28.74, -13.76, 28.74, -14.09, 32.29, -14.09, 32.61, -15.73, 32.61, -15.73, 32.29, -31.32, 24.98, -31.66, 24.98, -31.66, 21.74, -31.32, 21.74, -31.66, 24.98, -31.66, 25.3, -33.29, 25.3, -33.29, 24.98, -13.76, 28.74, -12.13, 28.74, -12.13, 29.06, -13.76, 29.06, -14.09, 28.74, -14.09, 25.51, -13.76, 25.51, -13.76, 28.74, -13.76, 25.51, -14.09, 25.51, -14.09, 25.19, -13.76, 25.19, -14.09, 28.74, -14.09, 29.06, -15.73, 29.06, -15.73, 28.74, -31.32, 28.53, -29.69, 28.53, -29.69, 28.85, -31.32, 28.85, -31.66, 25.3, -31.66, 24.98, -31.32, 24.98, -31.32, 25.3, -13.76, 25.19, -12.13, 25.19, -12.13, 25.51, -13.76, 25.51, -14.09, 25.19, -14.09, 21.95, -13.76, 21.95, -13.76, 25.19, -13.76, 21.95, -14.09, 21.95, -14.09, 21.63, -13.76, 21.63, -14.09, 25.19, -14.09, 25.51, -15.73, 25.51, -15.73, 25.19, -31.32, 28.53, -31.66, 28.53, -31.66, 25.3, -31.32, 25.3, -31.66, 28.53, -31.66, 28.85, -33.29, 28.85, -33.29, 28.53, -13.76, 21.63, -12.13, 21.63, -12.13, 21.95, -13.76, 21.95, -31.66, 32.08, -31.66, 32.4, -33.29, 32.4, -33.29, 32.08, -31.32, 32.08, -31.66, 32.08, -31.66, 28.85, -31.32, 28.85, -14.09, 21.63, -14.09, 21.95, -15.73, 21.95, -15.73, 21.63, -31.32, 32.08, -29.69, 32.08, -29.69, 32.4, -31.32, 32.4, -31.66, 28.85, -31.66, 28.53, -31.32, 28.53, -31.32, 28.85, -13.76, 32.61, -14.09, 32.61, -14.09, 32.29, -13.76, 32.29, -31.66, 21.74, -31.66, 21.42, -31.32, 21.42, -31.32, 21.74, -31.32, 24.98, -29.69, 24.98, -29.69, 25.3, -31.32, 25.3, -31.66, 21.42, -31.66, 21.74, -33.29, 21.74, -33.29, 21.42, -31.32, 21.42, -29.69, 21.42, -29.69, 21.74, -31.32, 21.74, -31.66, 32.4, -31.66, 32.08, -31.32, 32.08, -31.32, 32.4, -16.24, 30.78, -16.47, 30.78, -16.47, 30.46, -16.24, 30.46, 0.5314, 36.79, 0.3027, 36.79, 0.3027, 35.16, 0.5314, 35.16, -17.88, 19.8, -18.11, 19.8, -18.11, 19.46, -17.88, 19.46, 30.51, -12.79, 30.28, -12.79, 30.28, -13.11, 30.51, -13.11, 17.27, 33.15, 17.5, 33.15, 17.5, 36.38, 17.27, 36.38, 15.9, 36.38, 15.67, 36.38, 15.67, 33.15, 15.9, 33.15, 11.04, 33.15, 11.26, 33.15, 11.26, 34.78, 11.04, 34.78, -13.22, 34.81, -12.99, 34.81, -12.99, 36.45, -13.22, 36.45, 10.58, 34.78, 10.81, 34.78, 10.81, 35.12, 10.58, 35.12, 1.675, 36.79, 1.446, 36.79, 1.446, 35.16, 1.675, 35.16, 1.217, 36.79, 0.9886, 36.79, 0.9886, 35.16, 1.217, 35.16, 30.28, -12.79, 30.05, -12.79, 30.05, -13.11, 30.28, -13.11, 11.49, 36.75, 11.26, 36.75, 11.26, 35.12, 11.49, 35.12, -18.79, 19.8, -19.02, 19.8, -19.02, 19.46, -18.79, 19.46, -16.01, 30.14, -15.79, 30.14, -15.79, 30.46, -16.01, 30.46, 3.288, 30.64, 3.059, 30.64, 3.059, 30.32, 3.288, 30.32, 16.82, 36.38, 16.59, 36.38, 16.59, 33.15, 16.82, 33.15, 15.44, 36.38, 15.22, 36.38, 15.22, 33.15, 15.44, 33.15, 10.58, 35.12, 10.81, 35.12, 10.81, 36.75, 10.58, 36.75, -12.53, 36.45, -12.76, 36.45, -12.76, 34.81, -12.53, 34.81, -12.3, 34.81, -12.08, 34.81, -12.08, 36.45, -12.3, 36.45, 11.49, 35.12, 11.26, 35.12, 11.26, 34.78, 11.49, 34.78, 1.903, 36.79, 1.675, 36.79, 1.675, 35.16, 1.903, 35.16, 11.04, 34.78, 11.26, 34.78, 11.26, 35.12, 11.04, 35.12, 11.49, 34.78, 11.26, 34.78, 11.26, 33.15, 11.49, 33.15, 3.653, 30.71, 3.424, 30.71, 3.424, 30.39, 3.653, 30.39, 36.68, -22.14, 36.45, -22.14, 36.45, -23.77, 36.68, -23.77, 28.12, 21.16, 28.35, 21.16, 28.35, 21.48, 28.12, 21.48, -16.47, 30.14, -16.24, 30.14, -16.24, 30.46, -16.47, 30.46, 16.82, 33.15, 17.05, 33.15, 17.05, 36.38, 16.82, 36.38, 18.65, 33.15, 18.88, 33.15, 18.88, 36.38, 18.65, 36.38, 10.58, 33.15, 10.81, 33.15, 10.81, 34.78, 10.58, 34.78, 11.04, 35.12, 11.26, 35.12, 11.26, 36.75, 11.04, 36.75, 36.37, 24.7, 36.15, 24.7, 36.15, 23.06, 36.37, 23.06, 36.56, -29.74, 36.34, -29.74, 36.34, -31.37, 36.56, -31.37, -25.36, 35.62, -25.8, 35.62, -25.8, 34.03, -25.36, 34.03, 27.19, 34.7, 27.57, 34.7, 27.57, 36.29, 27.19, 36.29, 34.59, -29.71, 34.15, -29.71, 34.15, -31.3, 34.59, -31.3, 21.14, 34.73, 21.52, 34.73, 21.52, 36.32, 21.14, 36.32, 35.59, 22.53, 36.03, 22.53, 36.03, 24.12, 35.59, 24.12, 34.85, 24.25, 35.23, 24.25, 35.23, 25.84, 34.85, 25.84, 20.0, 34.73, 19.56, 34.73, 19.56, 33.15, 20.0, 33.15, 20.0, 34.73, 20.38, 34.73, 20.38, 36.32, 20.0, 36.32, 23.91, 34.7, 24.35, 34.7, 24.35, 36.29, 23.91, 36.29, 27.57, 34.7, 27.95, 34.7, 27.95, 36.29, 27.57, 36.29, -28.88, 34.03, -28.44, 34.03, -28.44, 35.62, -28.88, 35.62, 21.52, 34.73, 21.9, 34.73, 21.9, 36.32, 21.52, 36.32, 35.03, -29.71, 34.59, -29.71, 34.59, -31.3, 35.03, -31.3, -14.97, 34.81, -14.59, 34.81, -14.59, 36.4, -14.97, 36.4, 20.88, 34.73, 20.44, 34.73, 20.44, 33.15, 20.88, 33.15, -13.83, 34.81, -13.45, 34.81, -13.45, 36.4, -13.83, 36.4, 25.45, 34.7, 25.67, 34.7, 25.67, 36.29, 25.45, 36.29, -26.68, 34.03, -26.24, 34.03, -26.24, 35.62, -26.68, 35.62, 25.67, 34.7, 26.05, 34.7, 26.05, 36.29, 25.67, 36.29, 21.76, 34.73, 21.32, 34.73, 21.32, 33.15, 21.76, 33.15, -15.35, 34.81, -14.97, 34.81, -14.97, 36.4, -15.35, 36.4, 24.79, 34.7, 25.01, 34.7, 25.01, 36.29, 24.79, 36.29, 24.79, 36.29, 24.35, 36.29, 24.35, 34.7, 24.79, 34.7, 35.84, -23.77, 36.22, -23.77, 36.22, -22.18, 35.84, -22.18, -27.56, 35.62, -28.0, 35.62, -28.0, 34.03, -27.56, 34.03, 23.52, 34.73, 23.9, 34.73, 23.9, 36.32, 23.52, 36.32, 22.64, 34.73, 22.2, 34.73, 22.2, 33.15, 22.64, 33.15, 20.44, 34.73, 20.0, 34.73, 20.0, 33.15, 20.44, 33.15, 26.81, 34.7, 27.19, 34.7, 27.19, 36.29, 26.81, 36.29, -27.56, 34.03, -27.12, 34.03, -27.12, 35.62, -27.56, 35.62, 23.46, 36.32, 23.08, 36.32, 23.08, 34.73, 23.46, 34.73, -13.0, -14.56, -13.0, -18.98, 9.792, -18.98, 9.792, -14.56, 16.55, 4.085, 16.55, 8.503, 14.12, 8.503, 14.12, 4.085, 23.91, -11.15, 23.91, -0.06092, 22.11, -0.06092, 22.11, -11.15, -13.0, -23.13, -13.0, -34.22, 9.792, -34.22, 9.792, -23.13, -16.59, -11.85, -15.73, -12.73, -15.73, 10.66, -16.59, 9.787, 3.764, 19.88, 2.573, 19.88, 2.573, 18.05, 3.764, 18.05, -13.0, -12.73, -13.0, -14.56, 9.792, -14.56, 9.792, -12.73, 16.55, 8.503, 16.55, 10.34, 14.12, 10.34, 14.12, 8.503, 16.55, 1.109, 16.55, 4.085, 14.12, 4.085, 14.12, 1.109, -15.73, -12.73, -16.59, -11.85, -25.76, -11.85, -25.76, -12.73, 23.91, 4.085, 23.91, 8.503, 22.11, 8.503, 22.11, 4.085, 25.98, 28.69, 25.98, 32.84, 23.91, 32.84, 23.91, 28.69, 3.764, 24.75, 2.573, 24.75, 2.573, 22.32, 3.764, 22.32, -23.88, 13.64, -23.69, 13.9, -23.69, 18.06, -23.88, 18.06, -23.88, 13.64, -23.7, 11.81, -21.45, 11.81, -21.45, 13.64, -13.0, -35.02, -13.0, -35.79, 9.792, -35.79, 9.792, -35.02, 18.35, 4.085, 18.35, 8.503, 16.55, 8.503, 16.55, 4.085, 18.35, 8.503, 18.35, 10.34, 16.55, 10.34, 16.55, 8.503, 18.35, 1.109, 18.35, 4.085, 16.55, 4.085, 16.55, 1.109, -13.0, -35.02, 9.792, -35.02, 9.792, -34.22, -13.0, -34.22, 23.91, 1.109, 23.91, 4.085, 22.11, 4.085, 22.11, 1.109, 18.35, 4.085, 22.11, 4.085, 22.11, 8.503, 18.35, 8.503, -24.19, 33.34, -23.9, 33.18, -23.9, 35.05, -24.19, 35.17, 18.35, 8.503, 22.11, 8.503, 22.11, 10.34, 18.35, 10.34, 18.35, 1.109, 22.11, 1.109, 22.11, 4.085, 18.35, 4.085, -27.95, 27.79, -28.88, 27.79, -28.88, 23.4, -27.95, 23.4, -24.19, 29.18, -23.9, 29.03, -23.9, 33.18, -24.19, 33.34, 3.764, 18.05, 2.573, 18.05, 2.573, 13.63, 3.764, 13.63, 23.91, 8.503, 23.91, 10.34, 22.11, 10.34, 22.11, 8.503, 11.59, -18.98, 11.59, -14.56, 9.792, -14.56, 9.792, -18.98, 17.15, -21.96, 17.15, -18.98, 15.35, -18.98, 15.35, -21.96, 17.15, -14.56, 17.15, -12.73, 15.35, -12.73, 15.35, -14.56, 17.15, -18.98, 17.15, -14.56, 15.35, -14.56, 15.35, -18.98, 11.59, -21.96, 11.59, -18.98, 9.792, -18.98, 9.792, -21.96, 11.59, -14.56, 11.59, -12.73, 9.792, -12.73, 9.792, -14.56, 36.15, 6.673, 36.59, 6.673, 36.59, 11.09, 36.15, 11.09, 11.59, -14.56, 15.35, -14.56, 15.35, -12.73, 11.59, -12.73, 11.59, -21.96, 15.35, -21.96, 15.35, -18.98, 11.59, -18.98, -13.0, -23.13, 9.792, -23.13, 9.792, -21.96, -13.0, -21.96, 16.55, -11.95, 16.55, -11.15, 14.12, -11.15, 14.12, -11.95, 3.764, 13.63, 2.573, 13.63, 2.573, 10.66, 3.764, 10.66, 0.07409, 35.16, 0.35, 34.7, 3.552, 34.7, 3.828, 35.16, 36.5, -3.227, 36.05, -3.227, 36.05, -7.645, 36.5, -7.645, -0.9444, 32.84, -0.4993, 32.84, -0.4993, 36.6, -0.9444, 36.6, -0.9812, 36.6, -1.427, 36.6, -1.427, 32.84, -0.9812, 32.84, -11.73, 32.61, -11.11, 32.61, -11.11, 35.82, -11.73, 35.82, 31.36, -13.11, 31.36, -15.31, 33.36, -15.31, 33.36, -13.11, 25.98, 32.84, 25.98, 34.7, 23.91, 34.7, 23.91, 32.84, 31.36, -15.31, 31.36, -13.11, 29.36, -13.11, 29.36, -15.31, 35.67, -17.32, 33.67, -17.32, 33.67, -22.08, 35.67, -22.08, 3.828, 30.74, 3.552, 30.93, 0.35, 30.93, 0.07409, 30.74, 3.828, 35.16, 3.552, 34.7, 3.552, 30.93, 3.828, 30.74, 0.07409, 30.74, 0.35, 30.93, 0.35, 34.7, 0.07409, 35.16, -19.02, 14.43, -15.82, 14.43, -15.82, 18.2, -19.02, 18.2, 35.28, -22.21, 34.66, -22.21, 34.66, -25.42, 35.28, -25.42, -5.785, 32.4, -5.17, 32.4, -5.17, 36.16, -5.785, 36.16, -1.724, 36.28, -2.338, 36.28, -2.338, 32.51, -1.724, 32.51, 36.78, 2.352, 36.48, 2.178, 36.48, 0.1088, 36.78, 0.1088, 36.79, -5.402, 36.5, -5.402, 36.5, -7.471, 36.79, -7.645, -23.88, 18.06, -23.69, 18.06, -23.69, 19.89, -23.88, 19.89, -21.45, 13.64, -21.45, 13.9, -23.69, 13.9, -23.88, 13.64, -15.73, -12.73, -14.87, -11.85, -14.87, 9.781, -15.73, 10.66, 16.55, -11.15, 16.55, -0.06092, 14.12, -0.06092, 14.12, -11.15, -5.695, -12.73, -5.695, -11.85, -14.87, -11.85, -15.73, -12.73, 16.55, -0.06092, 16.55, 1.109, 14.12, 1.109, 14.12, -0.06092, 18.35, -11.15, 18.35, -0.06092, 16.55, -0.06092, 16.55, -11.15, 18.35, -0.06092, 18.35, 1.109, 16.55, 1.109, 16.55, -0.06092, 18.35, -11.95, 18.35, -11.15, 16.55, -11.15, 16.55, -11.95, 23.91, -11.95, 23.91, -11.15, 22.11, -11.15, 22.11, -11.95, 18.35, -11.15, 22.11, -11.15, 22.11, -0.06092, 18.35, -0.06092, 18.35, -0.06092, 22.11, -0.06092, 22.11, 1.109, 18.35, 1.109, 18.35, -11.95, 22.11, -11.95, 22.11, -11.15, 18.35, -11.15, 29.84, 30.55, 28.91, 30.55, 28.91, 8.911, 29.84, 8.911, 23.91, -0.06092, 23.91, 1.109, 22.11, 1.109, 22.11, -0.06092, 11.59, -34.22, 11.59, -23.13, 9.792, -23.13, 9.792, -34.22, 17.15, -35.02, 17.15, -34.22, 15.35, -34.22, 15.35, -35.02, 17.15, -23.13, 17.15, -21.96, 15.35, -21.96, 15.35, -23.13, 17.15, -34.22, 17.15, -23.13, 15.35, -23.13, 15.35, -34.22, 11.59, -35.02, 11.59, -34.22, 9.792, -34.22, 9.792, -35.02, 11.59, -23.13, 11.59, -21.96, 9.792, -21.96, 9.792, -23.13, -2.354, 10.66, -2.354, 10.82, -4.563, 10.82, -4.782, 10.66, 11.59, -23.13, 15.35, -23.13, 15.35, -21.96, 11.59, -21.96, 11.59, -35.02, 15.35, -35.02, 15.35, -34.22, 11.59, -34.22, -0.9444, 32.84, -1.427, 32.84, -1.427, 21.75, -0.9444, 21.75, -4.782, 10.66, -4.563, 10.82, -4.563, 21.58, -4.782, 21.75, 35.73, 27.8, 36.21, 27.8, 36.21, 30.23, 35.73, 30.23, -15.82, 29.29, -16.3, 29.29, -16.3, 18.2, -15.82, 18.2, -4.782, 21.75, -4.563, 21.58, -2.354, 21.58, -2.354, 21.75, 27.67, 10.66, 27.47, 10.83, 24.11, 10.83, 23.91, 10.66, 27.67, 21.76, 27.47, 21.59, 27.47, 10.83, 27.67, 10.66, 17.15, -35.02, 19.58, -35.02, 19.58, -34.22, 17.15, -34.22, -9.536, 36.37, -10.02, 36.37, -10.02, 32.61, -9.536, 32.61, 19.58, -21.96, 17.15, -21.96, 17.15, -23.13, 19.58, -23.13, -0.9444, 21.75, -0.4624, 21.75, -0.4624, 32.84, -0.9444, 32.84, 35.88, -28.86, 36.36, -28.86, 36.36, -26.43, 35.88, -26.43, -9.536, 32.61, -9.054, 32.61, -9.054, 36.37, -9.536, 36.37, 36.34, -35.79, 36.71, -35.79, 36.71, -33.58, 36.34, -33.58, 36.21, 27.58, 36.58, 27.58, 36.58, 29.79, 36.21, 29.79, -28.95, 32.18, -29.32, 32.18, -29.32, 21.42, -28.95, 21.42, 4.229, 36.2, 3.856, 36.2, 3.856, 32.84, 4.229, 32.84, 35.16, -12.9, 35.54, -12.9, 35.54, -2.134, 35.16, -2.134, 23.91, 10.66, 24.11, 10.83, 24.11, 21.59, 23.91, 21.76, 23.91, 21.76, 24.11, 21.59, 27.47, 21.59, 27.67, 21.76, -31.08, 21.42, -33.29, 21.42, -33.29, 10.66, -31.08, 10.66, -5.169, 21.63, -5.169, 32.4, -8.525, 32.4, -8.525, 21.63, -4.796, 32.4, -5.169, 32.4, -5.169, 21.63, -4.796, 21.63, 5.084, 33.15, 5.456, 33.15, 5.456, 36.5, 5.084, 36.5, 17.15, -35.02, 17.15, -35.79, 19.58, -35.79, 19.58, -35.02, 16.55, -11.95, 16.55, -12.73, 18.35, -12.73, 18.35, -11.95, 15.35, -35.02, 15.35, -35.79, 17.15, -35.79, 17.15, -35.02, 14.12, -11.95, 14.12, -12.73, 16.55, -12.73, 16.55, -11.95, 22.11, -11.95, 22.11, -12.73, 23.91, -12.73, 23.91, -11.95, 11.7, 10.34, 14.12, 10.34, 14.12, 33.15, 11.7, 33.15, 2.268, 12.76, 2.573, 12.76, 2.573, 17.15, 2.268, 17.15, 11.59, -35.02, 11.59, -35.79, 15.35, -35.79, 15.35, -35.02, 18.35, -11.95, 18.35, -12.73, 22.11, -12.73, 22.11, -11.95, 9.792, -35.02, 9.792, -35.79, 11.59, -35.79, 11.59, -35.02, 9.894, 33.15, 6.14, 33.15, 6.14, 10.34, 9.894, 10.34, 26.72, 10.66, 26.41, 10.66, 26.41, -12.73, 26.72, -12.73, 9.894, 10.34, 11.7, 10.34, 11.7, 33.15, 9.894, 33.15, 4.338, 10.34, 6.14, 10.34, 6.14, 33.15, 4.338, 33.15, 36.13, 2.283, 36.13, 6.673, 35.26, 6.673, 35.26, 2.283, -25.45, 19.85, -26.38, 19.85, -26.38, 10.66, -25.45, 10.66, -13.63, 10.66, -13.63, 9.781, -9.244, 9.781, -9.244, 10.66, -35.49, 20.7, -35.79, 20.7, -35.79, 10.66, -35.49, 10.66, -13.0, -18.98, -13.0, -21.96, 9.792, -21.96, 9.792, -18.98, -33.29, 20.7, -34.22, 20.7, -34.22, 10.66, -33.29, 10.66, 0.07409, 12.76, 1.002, 12.76, 1.002, 17.15, 0.07409, 17.15, 28.91, 10.66, 27.98, 10.66, 27.98, -12.73, 28.91, -12.73, 0.07409, 10.66, 1.002, 10.66, 1.002, 12.76, 0.07409, 12.76, -15.73, 10.66, -14.87, 9.781, -13.63, 9.781, -13.63, 10.66, 2.268, 10.66, 2.573, 10.66, 2.573, 12.76, 2.268, 12.76, -27.95, 29.03, -28.88, 29.03, -28.88, 27.79, -27.95, 27.79, -15.73, 10.66, -17.82, 10.66, -17.82, 9.787, -16.59, 9.787, 1.002, 10.66, 2.268, 10.66, 2.268, 12.76, 1.002, 12.76, -34.22, 20.7, -35.49, 20.7, -35.49, 10.66, -34.22, 10.66, -26.68, 22.15, -26.68, 23.4, -27.95, 23.4, -27.95, 22.15, 27.98, 10.66, 26.72, 10.66, 26.72, -12.73, 27.98, -12.73, -26.68, 29.03, -27.95, 29.03, -27.95, 27.79, -26.68, 27.79, -23.46, 10.66, -25.76, 10.66, -25.76, 9.787, -23.46, 9.787, 2.268, 18.39, 2.573, 18.39, 2.573, 20.7, 2.268, 20.7, -7.996, 10.66, -7.996, 9.781, -5.695, 9.781, -5.695, 10.66, -27.95, 22.15, -28.88, 22.15, -28.88, 19.85, -27.95, 19.85, 0.07409, 18.39, 1.002, 18.39, 1.002, 20.7, 0.07409, 20.7, 1.002, 18.39, 1.002, 17.15, 2.268, 17.15, 2.268, 18.39, 0.07409, 18.39, 0.07409, 17.15, 1.002, 17.15, 1.002, 18.39, -7.996, 10.66, -9.244, 10.66, -9.244, 9.781, -7.996, 9.781, 2.268, 18.39, 2.268, 17.15, 2.573, 17.15, 2.573, 18.39, -27.95, 22.15, -27.95, 23.4, -28.88, 23.4, -28.88, 22.15, -23.46, 9.787, -22.21, 9.787, -22.21, 10.66, -23.46, 10.66, -17.82, 10.66, -22.21, 10.66, -22.21, 9.787, -17.82, 9.787, -24.18, 19.85, -25.45, 19.85, -25.45, 10.66, -24.18, 10.66, 31.1, 30.55, 29.84, 30.55, 29.84, 8.911, 31.1, 8.911, 6.331, 34.41, 5.456, 34.41, 5.456, 33.15, 6.331, 33.15, -26.38, 27.79, -26.68, 27.79, -26.68, 23.4, -26.38, 23.4, 31.41, 30.55, 31.1, 30.55, 31.1, 8.911, 31.41, 8.911, -23.88, 19.85, -24.18, 19.85, -24.18, 10.66, -23.88, 10.66, -26.38, 29.03, -26.68, 29.03, -26.68, 27.79, -26.38, 27.79, -26.38, 22.15, -26.38, 23.4, -26.68, 23.4, -26.68, 22.15, -26.38, 22.15, -26.68, 22.15, -26.68, 19.85, -26.38, 19.85, -18.15, 18.2, -18.15, 19.46, -19.02, 19.46, -19.02, 18.2, 35.11, -31.4, 35.11, -35.79, 35.99, -35.79, 35.99, -31.4, -20.13, 30.98, -20.13, 33.29, -21.01, 33.29, -21.01, 30.98, -16.4, 18.2, -16.4, 19.46, -17.27, 19.46, -17.27, 18.2, -21.88, 35.59, -21.88, 33.29, -21.01, 33.29, -21.01, 35.59, 36.19, -10.27, 35.54, -10.27, 35.54, -12.9, 36.19, -12.9, 35.41, 33.18, 35.41, 30.55, 36.07, 30.55, 36.07, 33.18, 29.36, -18.69, 29.36, -22.08, 30.23, -21.2, 30.23, -18.69, 29.36, -22.08, 33.67, -22.08, 33.67, -21.2, 30.23, -21.2, 34.85, 21.15, 34.85, 25.84, 31.41, 25.84, 31.41, 21.15, -20.12, 35.56, -20.12, 30.87, -15.82, 30.87, -15.82, 35.56, -24.19, 31.53, -28.88, 31.53, -28.88, 29.03, -24.19, 29.03, 29.36, -28.86, 34.05, -28.86, 34.05, -25.47, 29.36, -25.47, 2.573, 27.37, 3.424, 27.37, 3.424, 30.0, 2.573, 30.0, 28.04, 28.69, 28.9, 28.69, 28.9, 31.31, 28.04, 31.31, 33.59, -12.73, 33.59, -13.59, 34.24, -13.59, 34.24, -12.73, 28.05, 25.22, 28.05, 22.91, 28.7, 21.76, 28.7, 25.22, 28.7, 21.76, 28.05, 22.91, 23.91, 22.91, 23.91, 21.76, 30.02, -32.33, 29.36, -32.33, 29.36, -35.79, 30.02, -34.64, 29.36, -35.79, 34.15, -35.79, 34.15, -34.64, 30.02, -34.64, 36.48, 6.422, 36.13, 6.422, 36.13, 2.283, 36.48, 2.283, 36.36, -26.55, 36.71, -26.55, 36.71, -24.24, 36.36, -24.24, 36.54, -17.29, 36.19, -17.29, 36.19, -22.08, 36.54, -22.08, 3.424, 29.24, 3.773, 29.24, 3.773, 30.39, 3.424, 30.39, 35.99, -35.79, 36.34, -35.79, 36.34, -32.33, 35.99, -32.33, 36.19, -22.08, 36.19, -17.37, 35.67, -17.37, 35.67, -22.08, 34.98, -17.32, 35.5, -17.32, 35.5, -13.87, 33.67, -13.87, 34.85, 16.43, 34.85, 21.15, 31.41, 21.15, 31.41, 16.43, 31.41, 7.0, 31.41, 2.283, 34.88, 2.283, 34.88, 7.0, -29.34, 35.85, -29.86, 35.85, -31.17, 32.4, -29.34, 32.4, 7.88, 35.74, 7.543, 35.74, 7.543, 33.15, 7.88, 33.15, 12.3, 33.15, 12.59, 33.15, 12.59, 35.74, 12.3, 35.74, 7.88, 33.15, 8.217, 33.15, 8.217, 35.74, 7.88, 35.74, 12.01, 33.15, 12.3, 33.15, 12.3, 35.74, 12.01, 35.74, 7.543, 35.74, 7.205, 35.74, 7.205, 33.15, 7.543, 33.15, 14.34, 33.15, 14.63, 33.15, 14.63, 35.74, 14.34, 35.74, 10.24, 33.15, 10.58, 33.15, 10.58, 35.74, 10.24, 35.74, 14.92, 33.15, 15.22, 33.15, 15.22, 35.74, 14.92, 35.74, 9.566, 35.74, 9.229, 35.74, 9.229, 33.15, 9.566, 33.15, 12.89, 33.15, 13.18, 33.15, 13.18, 35.74, 12.89, 35.74, 35.26, 22.53, 35.59, 22.53, 35.59, 25.13, 35.26, 25.13, 13.18, 33.15, 13.47, 33.15, 13.47, 35.74, 13.18, 35.74, -14.61, 10.98, -15.73, 10.98, -15.73, 10.66, -14.61, 10.66, -14.28, 10.98, -14.28, 14.21, -14.61, 14.21, -14.61, 10.98, -14.61, 14.21, -14.28, 14.21, -14.28, 14.53, -14.61, 14.53, -14.28, 10.98, -14.28, 10.66, -12.99, 10.66, -12.99, 10.98, -8.803, 14.21, -9.139, 14.21, -9.139, 10.98, -8.803, 10.98, -9.139, 14.21, -9.139, 14.53, -10.25, 14.53, -10.25, 14.21, -14.61, 14.53, -15.73, 14.53, -15.73, 14.21, -14.61, 14.21, -14.28, 14.53, -14.28, 17.76, -14.61, 17.76, -14.61, 14.53, -14.61, 17.76, -14.28, 17.76, -14.28, 18.08, -14.61, 18.08, 35.12, -9.175, 34.9, -9.175, 34.9, -9.495, 35.12, -9.495, -9.139, 14.53, -9.139, 14.21, -8.803, 14.21, -8.803, 14.53, -14.61, 18.08, -15.73, 18.08, -15.73, 17.76, -14.61, 17.76, -14.28, 18.08, -14.28, 21.31, -14.61, 21.31, -14.61, 18.08, -14.61, 21.31, -14.28, 21.31, -14.28, 21.63, -14.61, 21.63, -14.28, 18.08, -14.28, 17.76, -12.99, 17.76, -12.99, 18.08, -8.803, 17.76, -9.139, 17.76, -9.139, 14.53, -8.803, 14.53, -9.139, 17.76, -9.139, 18.08, -10.25, 18.08, -10.25, 17.76, -14.61, 21.63, -15.73, 21.63, -15.73, 21.31, -14.61, 21.31, -9.139, 21.31, -9.139, 21.63, -10.25, 21.63, -10.25, 21.31, -8.803, 21.31, -9.139, 21.31, -9.139, 18.08, -8.803, 18.08, -14.28, 21.63, -14.28, 21.31, -12.99, 21.31, -12.99, 21.63, -8.803, 21.31, -7.519, 21.31, -7.519, 21.63, -8.803, 21.63, -9.139, 18.08, -9.139, 17.76, -8.803, 17.76, -8.803, 18.08, -14.61, 10.66, -14.28, 10.66, -14.28, 10.98, -14.61, 10.98, -9.139, 10.98, -9.139, 10.66, -8.803, 10.66, -8.803, 10.98, -8.803, 14.21, -7.519, 14.21, -7.519, 14.53, -8.803, 14.53, -9.139, 10.66, -9.139, 10.98, -10.25, 10.98, -10.25, 10.66, -8.803, 10.66, -7.519, 10.66, -7.519, 10.98, -8.803, 10.98, -9.139, 21.63, -9.139, 21.31, -8.803, 21.31, -8.803, 21.63, 3.059, 30.0, 3.288, 30.0, 3.288, 30.32, 3.059, 30.32, -24.25, 35.32, -24.48, 35.32, -24.48, 34.03, -24.25, 34.03, -18.56, 19.46, -18.34, 19.46, -18.34, 19.8, -18.56, 19.8, 18.88, 33.15, 19.1, 33.15, 19.1, 36.38, 18.88, 36.38, 35.12, -9.495, 34.9, -9.495, 34.9, -12.73, 35.12, -12.73, 2.132, 36.61, 1.903, 36.61, 1.903, 35.49, 2.132, 35.49, 33.59, -12.73, 33.36, -12.73, 33.36, -14.02, 33.59, -14.02, 36.74, 34.91, 36.51, 34.91, 36.51, 34.57, 36.74, 34.57, 3.732, 36.28, 3.504, 36.28, 3.504, 35.16, 3.732, 35.16, 36.75, 22.93, 36.52, 22.93, 36.52, 22.59, 36.75, 22.59, 36.67, -14.33, 36.44, -14.33, 36.44, -15.61, 36.67, -15.61, 29.59, -12.79, 29.36, -12.79, 29.36, -13.11, 29.59, -13.11, 36.76, -19.34, 36.54, -19.34, 36.54, -20.63, 36.76, -20.63, 15.44, 33.15, 15.67, 33.15, 15.67, 36.38, 15.44, 36.38, 17.73, 36.38, 17.5, 36.38, 17.5, 33.15, 17.73, 33.15, 36.74, 34.57, 36.51, 34.57, 36.51, 33.29, 36.74, 33.29, 36.05, 25.24, 35.82, 25.24, 35.82, 24.12, 36.05, 24.12, 36.75, 22.59, 36.52, 22.59, 36.52, 21.31, 36.75, 21.31, 36.76, -20.63, 36.54, -20.63, 36.54, -20.97, 36.76, -20.97, 3.275, 36.28, 3.046, 36.28, 3.046, 35.16, 3.275, 35.16, 2.132, 35.49, 1.903, 35.49, 1.903, 35.16, 2.132, 35.16, 36.76, -20.97, 36.54, -20.97, 36.54, -22.08, 36.76, -22.08, -16.51, 19.78, -16.74, 19.78, -16.74, 19.46, -16.51, 19.46, -17.42, 19.78, -17.65, 19.78, -17.65, 19.46, -17.42, 19.46, 35.12, -5.942, 34.9, -5.942, 34.9, -9.175, 35.12, -9.175, 16.13, 36.38, 15.9, 36.38, 15.9, 33.15, 16.13, 33.15, 36.74, 36.03, 36.51, 36.03, 36.51, 34.91, 36.74, 34.91, 36.75, 24.05, 36.52, 24.05, 36.52, 22.93, 36.75, 22.93, 2.589, 36.28, 2.361, 36.28, 2.361, 35.16, 2.589, 35.16, -33.32, 30.75, -33.32, 33.4, -33.59, 33.4, -33.59, 30.75, -31.44, 32.4, -31.17, 32.4, -31.17, 35.85, -33.29, 35.85, 31.41, -2.134, 31.41, -4.783, 34.85, -4.783, 34.85, -2.134, 31.41, -10.08, 31.41, -12.73, 34.9, -12.73, 34.9, -10.08, 3.424, 26.99, 3.799, 26.99, 3.799, 29.24, 3.424, 29.24, -23.88, 10.66, -23.7, 10.85, -23.7, 11.81, -23.88, 13.64, -21.45, 10.66, -21.45, 10.85, -23.7, 10.85, -23.88, 10.66, 34.15, -33.54, 34.3, -33.54, 34.3, -31.42, 34.15, -31.3, 34.62, -12.73, 34.24, -12.73, 34.24, -13.7, 34.62, -13.7, 36.15, 18.57, 36.52, 18.57, 36.52, 20.82, 36.15, 20.82, 36.19, -15.17, 36.44, -15.17, 36.44, -13.04, 36.19, -13.04, 34.15, -31.3, 34.3, -31.42, 34.96, -31.42, 35.11, -31.3, 35.11, -31.3, 34.96, -31.42, 34.96, -33.54, 35.11, -33.54, 36.17, -15.19, 35.5, -15.19, 35.5, -17.32, 36.17, -17.32, 2.83, 30.66, 2.573, 30.66, 2.573, 30.0, 2.83, 30.0, -1.724, 32.51, -1.467, 32.51, -1.467, 34.64, -1.724, 34.64, -16.37, 19.89, -16.37, 23.86, -16.52, 23.86, -16.52, 19.89, 28.7, 21.76, 28.85, 21.76, 28.85, 25.72, 28.7, 25.72, 35.26, 22.53, 35.26, 18.57, 36.15, 18.57, 36.15, 22.53, 28.85, 28.4, 28.7, 28.4, 28.7, 27.51, 28.85, 27.51, 35.26, 14.6, 35.26, 10.64, 36.15, 10.64, 36.15, 14.6, -16.52, 27.82, -16.37, 27.82, -16.37, 28.71, -16.52, 28.71, 36.78, 0.1088, 36.78, -2.134, 36.78, -2.134, 36.78, 0.1088, -23.88, 19.89, -23.69, 19.89, -23.69, 19.89, -23.88, 19.89, 9.894, 10.34, 11.7, 10.34, 11.7, 10.34, 9.894, 10.34, 23.81, -12.73, 27.56, -12.73, 27.56, -12.73, 23.81, -12.73, 2.573, 19.88, 3.764, 19.88, 3.764, 19.88, 2.573, 19.88, -13.0, -12.73, 9.792, -12.73, 9.792, -12.73, -13.0, -12.73, 15.35, -12.73, 17.15, -12.73, 17.15, -12.73, 15.35, -12.73, -19.21, 19.89, -19.02, 19.89, -19.02, 19.89, -19.21, 19.89, -13.0, -35.79, -35.79, -35.79, -35.79, -35.79, -13.0, -35.79, 9.792, -12.73, 11.59, -12.73, 11.59, -12.73, 9.792, -12.73, 28.86, 10.66, 27.67, 10.66, 27.67, 10.66, 28.86, 10.66, 22.01, -12.73, 23.81, -12.73, 23.81, -12.73, 22.01, -12.73, 36.78, 2.352, 36.78, 0.1088, 36.78, 0.1088, 36.78, 2.352, 27.56, -12.73, 29.36, -12.73, 29.36, -12.73, 27.56, -12.73, 11.7, 10.34, 14.12, 10.34, 14.12, 10.34, 11.7, 10.34, 22.11, 10.34, 23.91, 10.34, 23.91, 10.34, 22.11, 10.34, 11.59, -12.73, 15.35, -12.73, 15.35, -12.73, 11.59, -12.73, 6.14, 10.34, 9.894, 10.34, 9.894, 10.34, 6.14, 10.34, 4.338, 10.34, 6.14, 10.34, 6.14, 10.34, 4.338, 10.34, 14.12, 10.34, 16.55, 10.34, 16.55, 10.34, 14.12, 10.34, 16.55, 10.34, 18.35, 10.34, 18.35, 10.34, 16.55, 10.34, 18.35, 10.34, 22.11, 10.34, 22.11, 10.34, 18.35, 10.34, 35.41, 35.32, 33.22, 35.32, 33.22, 30.55, 35.41, 30.55])
me_house_5.materials.append(mat_concrete)
me_house_5.materials.append(mat_window)
me_house_5.materials.append(mat_red)
me_house_5.materials.append(mat_blue_white)
me_house_5.use_remesh_preserve_volume = False
me_house_5.use_remesh_preserve_attributes = False
me_house_5.use_mirror_vertex_groups = False
me_house_5.update()

# ---- objects
ob_house_5 = bpy.data.objects.new('house_5', me_house_5)

# ---- transforms, parenting, visibility, modifiers, constraints
ob_house_5.location = (0.0, 0.0, 0.4959)
ob_house_5.rotation_euler = (0.0, -0.0, -3.142)
ob_house_5.lineart.crease_threshold = 0.0
_m = ob_house_5.modifiers.new('Bevel', 'BEVEL')
_m.width = 0.02
_m.width_pct = 0.02
_m.limit_method = 'NONE'
_m.spread = 0.0

# ---- collection membership
col_collection_1.objects.link(ob_house_5)

# ---- scene / render settings (as saved in the file)
scene.frame_start = 1; scene.frame_end = 250; scene.frame_set(1)
scene.render.engine = 'BLENDER_EEVEE_NEXT'
scene.render.resolution_percentage = 50
scene.render.dither_intensity = 0.0
scene.cycles.use_denoising = False
scene.cycles.samples = 128
scene.cycles.sampling_pattern = 'TABULATED_SOBOL'
scene.cycles.light_sampling_threshold = 0.0
scene.cycles.use_adaptive_sampling = False
scene.cycles.use_light_tree = False
scene.cycles.blur_glossy = 0.0
scene.cycles.sample_clamp_indirect = 0.0
scene.view_settings.view_transform = 'Standard'
bpy.context.view_layer.update()

# ---- added for rendering (the .blend has no active camera and no usable light): camera, sun
cam_auto = bpy.data.cameras.new('AutoCamera')
cam_auto.lens = 50.0
cam_auto.sensor_width = 36.0
cam_auto.clip_end = 1000.0
ob_auto_camera = bpy.data.objects.new('AutoCamera', cam_auto)
scene.collection.objects.link(ob_auto_camera)
ob_auto_camera.location = (37.6692, -49.2518, 41.794)
ob_auto_camera.rotation_euler = (1.09748, -7.21219e-08, 0.694738)
scene.camera = ob_auto_camera
light_auto_sun = bpy.data.lights.new('AutoSun', 'SUN')
light_auto_sun.energy = 3.0
light_auto_sun.angle = 0.0523599
ob_auto_sun = bpy.data.objects.new('AutoSun', light_auto_sun)
scene.collection.objects.link(ob_auto_sun)
ob_auto_sun.rotation_euler = (0.872665, 0.174533, 0.523599)
bpy.context.view_layer.update()
